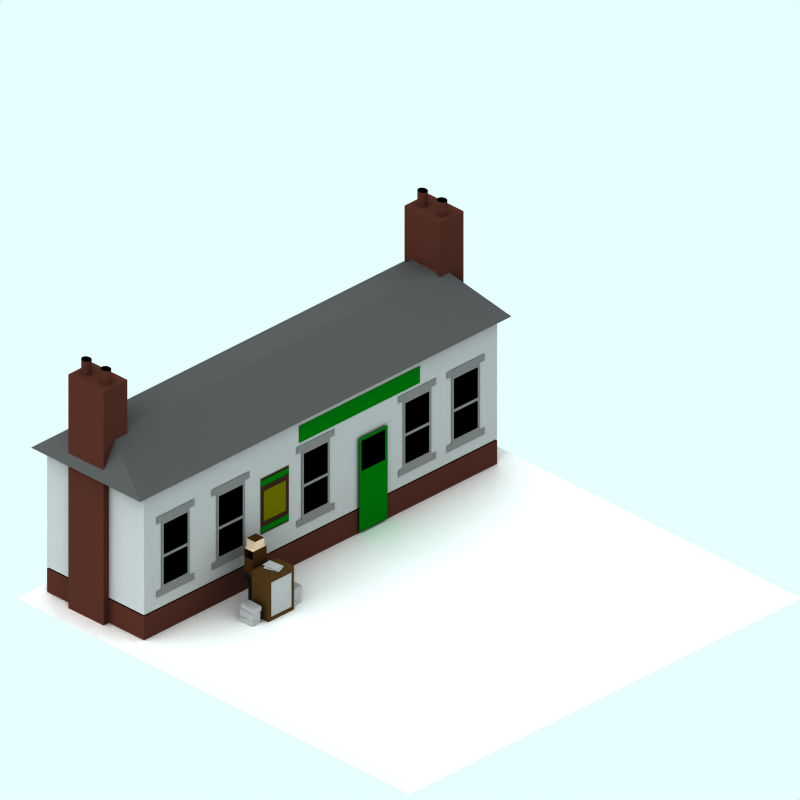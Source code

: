 # Source: wood-building.blend  (saved by Blender 2.59.0; exported with 4.5.12 LTS)
import bpy
from mathutils import Matrix  # noqa: F401  (used for matrix-valued properties, if any)

bpy.ops.wm.read_factory_settings(use_empty=True)
scene = bpy.context.scene
scene.name = 'Scene'

# ---- collections
col_collection_1 = bpy.data.collections.new('Collection 1'); scene.collection.children.link(col_collection_1)
col_collection_2 = bpy.data.collections.new('Collection 2'); scene.collection.children.link(col_collection_2)
col_collection_3 = bpy.data.collections.new('Collection 3'); scene.collection.children.link(col_collection_3)
col_collection_4 = bpy.data.collections.new('Collection 4'); scene.collection.children.link(col_collection_4)
col_collection_4.hide_render = True
col_collection_4.hide_viewport = True

# ---- materials (node trees are filled in below, after node groups)
mat_writing = bpy.data.materials.new('Writing')
mat_writing.alpha_threshold = 0.0
mat_writing.diffuse_color = (0.56, 0.56, 0.56, 1.0)
mat_writing.specular_color = (0.5, 0.4999, 0.4999)
mat_writing.roughness = 0.5
mat_writing.line_color = (0.0, 0.0, 0.0, 1.0)
mat_newsboard = bpy.data.materials.new('Newsboard')
mat_newsboard.alpha_threshold = 0.0
mat_newsboard.diffuse_color = (0.56, 0.56, 0.56, 1.0)
mat_newsboard.specular_color = (0.5, 0.4999, 0.4999)
mat_newsboard.roughness = 0.5
mat_newsboard.line_color = (0.0, 0.0, 0.0, 1.0)
mat_wood_001 = bpy.data.materials.new('Wood.001')
mat_wood_001.alpha_threshold = 0.0
mat_wood_001.diffuse_color = (0.2393, 0.1655, 0.081, 1.0)
mat_wood_001.specular_color = (0.5, 0.5, 0.5)
mat_wood_001.roughness = 0.5
mat_wood_001.line_color = (0.0, 0.0, 0.0, 1.0)
mat_material_003 = bpy.data.materials.new('Material.003')
mat_material_003.alpha_threshold = 0.0
mat_material_003.diffuse_color = (0.743, 0.6484, 0.5394, 1.0)
mat_material_003.specular_color = (0.5, 0.5, 0.5)
mat_material_003.roughness = 0.5
mat_material_003.line_color = (0.0, 0.0, 0.0, 1.0)
mat_material_004 = bpy.data.materials.new('Material.004')
mat_material_004.alpha_threshold = 0.0
mat_material_004.diffuse_color = (0.07712, 0.07712, 0.07712, 1.0)
mat_material_004.specular_color = (0.06954, 0.06954, 0.06954)
mat_material_004.roughness = 0.5
mat_material_004.line_color = (0.0, 0.0, 0.0, 1.0)
mat_material_008 = bpy.data.materials.new('Material.008')
mat_material_008.alpha_threshold = 0.0
mat_material_008.diffuse_color = (0.2102, 0.1314, 0.05284, 1.0)
mat_material_008.specular_color = (0.5, 0.5, 0.5)
mat_material_008.roughness = 0.5
mat_material_008.line_color = (0.0, 0.0, 0.0, 1.0)
mat_wood = bpy.data.materials.new('Wood')
mat_wood.alpha_threshold = 0.0
mat_wood.diffuse_color = (0.56, 0.56, 0.56, 1.0)
mat_wood.specular_color = (0.5, 0.5, 0.5)
mat_wood.roughness = 0.5
mat_wood.line_color = (0.0, 0.0, 0.0, 1.0)
mat_roof = bpy.data.materials.new('Roof')
mat_roof.alpha_threshold = 0.0
mat_roof.diffuse_color = (0.24, 0.24, 0.24, 1.0)
mat_roof.specular_color = (0.5, 0.5, 0.5)
mat_roof.roughness = 0.5
mat_roof.line_color = (0.0, 0.0, 0.0, 1.0)
mat_brick_001 = bpy.data.materials.new('Brick.001')
mat_brick_001.alpha_threshold = 0.0
mat_brick_001.diffuse_color = (0.24, 0.1295, 0.105, 1.0)
mat_brick_001.specular_color = (0.0, 0.0, 0.0)
mat_brick_001.roughness = 0.5
mat_brick_001.line_color = (0.0, 0.0, 0.0, 1.0)
mat_interior_001 = bpy.data.materials.new('Interior.001')
mat_interior_001.alpha_threshold = 0.0
mat_interior_001.diffuse_color = (8e-05, 7.999e-05, 7.999e-05, 1.0)
mat_interior_001.specular_color = (0.5, 0.4999, 0.4999)
mat_interior_001.roughness = 0.5
mat_interior_001.line_color = (0.0, 0.0, 0.0, 1.0)
mat_windowframe = bpy.data.materials.new('WindowFrame')
mat_windowframe.alpha_threshold = 0.0
mat_windowframe.diffuse_color = (0.384, 0.384, 0.384, 1.0)
mat_windowframe.specular_color = (0.5, 0.4999, 0.4999)
mat_windowframe.roughness = 0.5
mat_windowframe.line_color = (0.0, 0.0, 0.0, 1.0)
mat_shop2 = bpy.data.materials.new('Shop2')
mat_shop2.alpha_threshold = 0.0
mat_shop2.diffuse_color = (0.0, 0.32, 0.03241, 1.0)
mat_shop2.specular_color = (0.5, 0.4999, 0.4999)
mat_shop2.roughness = 0.5
mat_shop2.line_color = (0.0, 0.0, 0.0, 1.0)
mat_blackboard = bpy.data.materials.new('Blackboard')
mat_blackboard.alpha_threshold = 0.0
mat_blackboard.diffuse_color = (0.08, 0.08, 0.08, 1.0)
mat_blackboard.specular_color = (0.5, 0.4999, 0.4999)
mat_blackboard.roughness = 0.5
mat_blackboard.line_color = (0.0, 0.0, 0.0, 1.0)
mat_board_frame = bpy.data.materials.new('Board frame')
mat_board_frame.alpha_threshold = 0.0
mat_board_frame.diffuse_color = (0.32, 0.1839, 0.064, 1.0)
mat_board_frame.specular_color = (0.5, 0.4999, 0.4999)
mat_board_frame.roughness = 0.5
mat_board_frame.line_color = (0.0, 0.0, 0.0, 1.0)
mat_poster_frame = bpy.data.materials.new('Poster frame')
mat_poster_frame.alpha_threshold = 0.0
mat_poster_frame.diffuse_color = (0.16, 0.1057, 0.064, 1.0)
mat_poster_frame.specular_color = (0.5, 0.4999, 0.4999)
mat_poster_frame.roughness = 0.5
mat_poster_frame.line_color = (0.0, 0.0, 0.0, 1.0)
mat_poster = bpy.data.materials.new('Poster')
mat_poster.alpha_threshold = 0.0
mat_poster.diffuse_color = (0.32, 0.3086, 0.0, 1.0)
mat_poster.specular_color = (0.5, 0.4999, 0.4999)
mat_poster.roughness = 0.5
mat_poster.line_color = (0.0, 0.0, 0.0, 1.0)
mat_pavement = bpy.data.materials.new('Pavement')
mat_pavement.alpha_threshold = 0.0
mat_pavement.preview_render_type = 'CUBE'
mat_pavement.diffuse_color = (0.8111, 0.8031, 0.8031, 1.0)
mat_pavement.specular_color = (1.0, 0.9999, 0.9999)
mat_pavement.roughness = 0.5
mat_pavement.line_color = (0.0, 0.0, 0.0, 1.0)
mat_transparent = bpy.data.materials.new('Transparent')
mat_transparent.alpha_threshold = 0.0
mat_transparent.preview_render_type = 'FLAT'
mat_transparent.roughness = 0.5

# ---- material node trees

# ---- world
world_world = bpy.data.worlds.new('World'); scene.world = world_world
world_world.color = (0.9059, 1.0, 1.0)
world_world.use_sun_shadow = False
world_world.sun_shadow_jitter_overblur = 0.0
world_world.cycles.sampling_method = 'MANUAL'
world_world.cycles.sample_map_resolution = 256

# ---- cameras
cam_camera_001 = bpy.data.cameras.new('Camera.001')
cam_camera_001.type = 'ORTHO'
cam_camera_001.passepartout_alpha = 0.2
cam_camera_001.clip_end = 100.0
cam_camera_001.lens = 35.0
cam_camera_001.ortho_scale = 12.0
cam_camera_001.display_size = 5.91
cam_camera_001.show_passepartout = False
cam_camera_001.show_safe_areas = True
cam_camera_001.dof.focus_distance = 0.0
cam_camera_001.dof.aperture_fstop = 128.0

# ---- lights
light_lamp = bpy.data.lights.new('Lamp', 'SUN')
light_lamp.transmission_factor = 0.0
light_lamp.angle = 1.571
light_lamp.energy = 0.028
light_lamp.shadow_buffer_clip_start = 0.5
light_lamp.shadow_soft_size = 1.0
light_lamp.shadow_cascade_max_distance = 1000.0
light_lamp.cycles.use_multiple_importance_sampling = False

# ---- meshes
me_cube_013 = bpy.data.meshes.new('Cube.013')
me_cube_013.from_pydata([(-0.7157, 1.0, -0.02895), (-0.7157, 0.7352, -0.02895), (-0.8884, 0.7352, -0.02895), (-0.8884, 1.0, -0.02895), (-0.7157, 1.0, 0.05313), (-0.7157, 0.7352, 0.05313), (-0.8884, 0.7352, 0.05313), (-0.8884, 1.0, 0.05313)], [], [(0, 1, 2, 3), (4, 7, 6, 5), (0, 4, 5, 1), (1, 5, 6, 2), (2, 6, 7, 3), (4, 0, 3, 7)])
me_cube_013.materials.append(mat_writing)
me_cube_013.use_remesh_preserve_volume = False
me_cube_013.use_remesh_preserve_attributes = False
me_cube_013.use_mirror_vertex_groups = False
me_cube_013.update()
me_cube_012 = bpy.data.meshes.new('Cube.012')
me_cube_012.from_pydata([(-0.7157, 1.0, -0.02895), (-0.7157, 0.7352, -0.02895), (-0.8884, 0.7352, -0.02895), (-0.8884, 1.0, -0.02895), (-0.7157, 1.0, 0.09367), (-0.7157, 0.7352, 0.09367), (-0.8884, 0.7352, 0.09367), (-0.8884, 1.0, 0.09367)], [], [(0, 1, 2, 3), (4, 7, 6, 5), (0, 4, 5, 1), (1, 5, 6, 2), (2, 6, 7, 3), (4, 0, 3, 7)])
me_cube_012.materials.append(mat_writing)
me_cube_012.use_remesh_preserve_volume = False
me_cube_012.use_remesh_preserve_attributes = False
me_cube_012.use_mirror_vertex_groups = False
me_cube_012.update()
me_cube_011 = bpy.data.meshes.new('Cube.011')
me_cube_011.from_pydata([(-0.7157, 1.0, -0.02895), (-0.7157, 0.7352, -0.02895), (-0.8884, 0.7352, -0.02895), (-0.8884, 1.0, -0.02895), (-0.7157, 1.0, 0.05313), (-0.7157, 0.7352, 0.05313), (-0.8884, 0.7352, 0.05313), (-0.8884, 1.0, 0.05313)], [], [(0, 1, 2, 3), (4, 7, 6, 5), (0, 4, 5, 1), (1, 5, 6, 2), (2, 6, 7, 3), (4, 0, 3, 7)])
me_cube_011.materials.append(mat_writing)
me_cube_011.use_remesh_preserve_volume = False
me_cube_011.use_remesh_preserve_attributes = False
me_cube_011.use_mirror_vertex_groups = False
me_cube_011.update()
me_cube_010 = bpy.data.meshes.new('Cube.010')
me_cube_010.from_pydata([(-0.7157, 1.0, -0.02895), (-0.7157, 0.7352, -0.02895), (-0.8884, 0.7352, -0.02895), (-0.8884, 1.0, -0.02895), (-0.7157, 1.0, 0.05313), (-0.7157, 0.7352, 0.05313), (-0.8884, 0.7352, 0.05313), (-0.8884, 1.0, 0.05313)], [], [(0, 1, 2, 3), (4, 7, 6, 5), (0, 4, 5, 1), (1, 5, 6, 2), (2, 6, 7, 3), (4, 0, 3, 7)])
me_cube_010.materials.append(mat_writing)
me_cube_010.use_remesh_preserve_volume = False
me_cube_010.use_remesh_preserve_attributes = False
me_cube_010.use_mirror_vertex_groups = False
me_cube_010.update()
me_cube_009 = bpy.data.meshes.new('Cube.009')
me_cube_009.from_pydata([(-0.7157, 1.0, -0.02895), (-0.7157, 0.7352, -0.02895), (-0.8884, 0.7352, -0.02895), (-0.8884, 1.0, -0.02895), (-0.7157, 1.0, 0.09367), (-0.7157, 0.7352, 0.09367), (-0.8884, 0.7352, 0.09367), (-0.8884, 1.0, 0.09367)], [], [(0, 1, 2, 3), (4, 7, 6, 5), (0, 4, 5, 1), (1, 5, 6, 2), (2, 6, 7, 3), (4, 0, 3, 7)])
me_cube_009.materials.append(mat_writing)
me_cube_009.use_remesh_preserve_volume = False
me_cube_009.use_remesh_preserve_attributes = False
me_cube_009.use_mirror_vertex_groups = False
me_cube_009.update()
me_cube_008 = bpy.data.meshes.new('Cube.008')
me_cube_008.from_pydata([(-0.7157, 1.0, -0.02895), (-0.7157, 0.7352, -0.02895), (-0.8884, 0.7352, -0.02895), (-0.8884, 1.0, -0.02895), (-0.7157, 1.0, 0.05313), (-0.7157, 0.7352, 0.05313), (-0.8884, 0.7352, 0.05313), (-0.8884, 1.0, 0.05313)], [], [(0, 1, 2, 3), (4, 7, 6, 5), (0, 4, 5, 1), (1, 5, 6, 2), (2, 6, 7, 3), (4, 0, 3, 7)])
me_cube_008.materials.append(mat_writing)
me_cube_008.use_remesh_preserve_volume = False
me_cube_008.use_remesh_preserve_attributes = False
me_cube_008.use_mirror_vertex_groups = False
me_cube_008.update()
me_cube_007 = bpy.data.meshes.new('Cube.007')
me_cube_007.from_pydata([(-0.7157, 1.0, -0.02895), (-0.7157, 0.7352, -0.02895), (-0.8884, 0.7352, -0.02895), (-0.8884, 1.0, -0.02895), (-0.7157, 1.0, -0.0176), (-0.7157, 0.7352, -0.0176), (-0.8884, 0.7352, -0.0176), (-0.8884, 1.0, -0.0176)], [], [(0, 1, 2, 3), (4, 7, 6, 5), (0, 4, 5, 1), (1, 5, 6, 2), (2, 6, 7, 3), (4, 0, 3, 7)])
me_cube_007.materials.append(mat_writing)
me_cube_007.use_remesh_preserve_volume = False
me_cube_007.use_remesh_preserve_attributes = False
me_cube_007.use_mirror_vertex_groups = False
me_cube_007.update()
me_cube_006 = bpy.data.meshes.new('Cube.006')
me_cube_006.from_pydata([(-0.7157, 1.0, -0.02895), (-0.7157, 0.7352, -0.02895), (-0.8884, 0.7352, -0.02895), (-0.8884, 1.0, -0.02895), (-0.7157, 1.0, -0.0176), (-0.7157, 0.7352, -0.0176), (-0.8884, 0.7352, -0.0176), (-0.8884, 1.0, -0.0176)], [], [(0, 1, 2, 3), (4, 7, 6, 5), (0, 4, 5, 1), (1, 5, 6, 2), (2, 6, 7, 3), (4, 0, 3, 7)])
me_cube_006.materials.append(mat_writing)
me_cube_006.use_remesh_preserve_volume = False
me_cube_006.use_remesh_preserve_attributes = False
me_cube_006.use_mirror_vertex_groups = False
me_cube_006.update()
me_plane_022 = bpy.data.meshes.new('Plane.022')
me_plane_022.from_pydata([(-0.02147, -0.1847, -8.944e-08), (-0.02147, -0.7816, 1.649e-08), (-0.4533, -0.7816, 1.649e-08), (-0.4533, -0.1847, -8.944e-08)], [], [(0, 3, 2, 1)])
me_plane_022.materials.append(mat_newsboard)
me_plane_022.use_remesh_preserve_volume = False
me_plane_022.use_remesh_preserve_attributes = False
me_plane_022.use_mirror_vertex_groups = False
me_plane_022.update()
me_cube = bpy.data.meshes.new('Cube')
me_cube.from_pydata([(-0.3445, 1.0, -0.02895), (-0.3445, 0.6494, -0.02895), (-0.8884, 0.6494, -0.02895), (-0.8884, 1.0, -0.02895), (-0.3445, 1.0, 0.7542), (-0.3445, 0.6494, 0.7542), (-0.8884, 0.6494, 0.7542), (-0.8884, 1.0, 0.7542)], [], [(0, 1, 2, 3), (4, 7, 6, 5), (0, 4, 5, 1), (1, 5, 6, 2), (2, 6, 7, 3), (4, 0, 3, 7)])
me_cube.materials.append(mat_wood_001)
me_cube.use_remesh_preserve_volume = False
me_cube.use_remesh_preserve_attributes = False
me_cube.use_mirror_vertex_groups = False
me_cube.update()
me_plane_015_mesh_001 = bpy.data.meshes.new('Plane_015-mesh.001')
me_plane_015_mesh_001.from_pydata([(0.08911, 0.3175, -0.1461), (0.08911, 0.0407, -0.1461), (-0.08911, 0.0407, -0.1461), (-0.08911, 0.3175, -0.1461), (0.08911, 0.3175, 0.1461), (0.08911, 0.0407, 0.1461), (-0.08911, 0.0407, 0.1461), (-0.08911, 0.3175, 0.1461), (-0.08911, -0.09198, 0.1461), (0.08911, -0.09198, 0.1461), (-0.08911, -0.09198, -0.1461), (0.08911, -0.09198, -0.1461), (-0.08911, 0.4565, 0.1461), (0.08911, 0.4565, 0.1461), (-0.08911, 0.4565, -0.1461), (0.08911, 0.4565, -0.1461), (0.08911, 0.4756, -0.09718), (-0.08911, 0.4756, -0.09718), (0.08911, 0.4756, 0.09718), (-0.08911, 0.4756, 0.09718), (-0.08911, 0.6121, 0.09718), (0.08911, 0.6121, 0.09718), (-0.08911, 0.6121, -0.09718), (0.08911, 0.6121, -0.09718), (-0.004986, -0.09198, -0.1461), (-0.004986, -0.09198, 0.1461), (-0.004861, 0.0407, 0.1461), (-0.004861, 0.0407, -0.1461), (0.08654, 0.0407, -0.1461), (0.08654, 0.0407, 0.1461), (0.08642, -0.09198, 0.1461), (0.08642, -0.09198, -0.1461), (0.08642, -0.5744, -0.1461), (0.08642, -0.5744, 0.1461), (-0.004987, -0.5744, 0.1461), (-0.004987, -0.5744, -0.1461)], [], [(15, 14, 17, 16), (12, 13, 18, 19), (13, 15, 16, 18), (14, 12, 19, 17), (18, 16, 23, 21), (19, 18, 21, 20), (16, 17, 22, 23), (17, 19, 20, 22), (22, 20, 21, 23), (6, 2, 10, 8), (5, 6, 8, 9), (2, 1, 11, 10), (11, 9, 8, 10), (11, 1, 27, 24), (9, 11, 24, 25), (5, 9, 25, 26), (1, 5, 26, 27), (27, 26, 29, 28), (26, 25, 30, 29), (24, 27, 28, 31), (28, 29, 30, 31), (31, 30, 33, 32), (24, 31, 32, 35), (30, 25, 34, 33), (25, 24, 35, 34), (34, 35, 32, 33), (0, 1, 2, 3), (4, 7, 6, 5), (0, 4, 5, 1), (2, 6, 7, 3), (3, 7, 12, 14), (4, 0, 15, 13), (0, 3, 14, 15)])
me_plane_015_mesh_001.polygons.foreach_set('material_index', [0, 0, 0, 0, 0, 0, 0, 1, 2, 1, 1, 1, 0, 0, 0, 0, 0, 1, 1, 1, 1, 1, 1, 1, 1, 0, 2, 2, 2, 2, 2, 2, 2])
me_plane_015_mesh_001.materials.append(mat_material_003)
me_plane_015_mesh_001.materials.append(mat_material_004)
me_plane_015_mesh_001.materials.append(mat_material_008)
me_plane_015_mesh_001.use_remesh_preserve_volume = False
me_plane_015_mesh_001.use_remesh_preserve_attributes = False
me_plane_015_mesh_001.use_mirror_vertex_groups = False
me_plane_015_mesh_001.update()
me_cube_014_mesh = bpy.data.meshes.new('Cube_014-mesh')
me_cube_014_mesh.from_pydata([(3.637, 1.058, -1.0), (3.637, -1.0, -1.0), (-3.851, -1.0, -1.0), (-3.851, 1.058, -1.0), (3.637, 1.058, 1.098), (3.637, -1.0, 1.098), (-3.851, -1.0, 1.098), (-3.851, 1.058, 1.098)], [], [(0, 1, 2, 3), (4, 7, 6, 5), (0, 4, 5, 1), (1, 5, 6, 2), (2, 6, 7, 3), (4, 0, 3, 7)])
_ca = me_cube_014_mesh.color_attributes.new('Col', 'BYTE_COLOR', 'CORNER')
_ca.data.foreach_set('color', [1.0, 1.0, 1.0, 1.0, 1.0, 1.0, 1.0, 1.0, 1.0, 1.0, 1.0, 1.0, 1.0, 1.0, 1.0, 1.0, 1.0, 1.0, 1.0, 1.0, 1.0, 1.0, 1.0, 1.0, 1.0, 1.0, 1.0, 1.0, 1.0, 1.0, 1.0, 1.0, 1.0, 1.0, 1.0, 1.0, 1.0, 1.0, 1.0, 1.0, 1.0, 1.0, 1.0, 1.0, 1.0, 1.0, 1.0, 1.0, 1.0, 1.0, 1.0, 1.0, 1.0, 1.0, 1.0, 1.0, 1.0, 1.0, 1.0, 1.0, 1.0, 1.0, 1.0, 1.0, 1.0, 1.0, 1.0, 1.0, 1.0, 1.0, 1.0, 1.0, 1.0, 1.0, 1.0, 1.0, 1.0, 1.0, 1.0, 1.0, 1.0, 1.0, 1.0, 1.0, 1.0, 1.0, 1.0, 1.0, 1.0, 1.0, 1.0, 1.0, 1.0, 1.0, 1.0, 1.0])
me_cube_014_mesh.materials.append(mat_wood)
me_cube_014_mesh.use_remesh_preserve_volume = False
me_cube_014_mesh.use_remesh_preserve_attributes = False
me_cube_014_mesh.use_mirror_vertex_groups = False
me_cube_014_mesh.update()
me_cube_015_mesh = bpy.data.meshes.new('Cube_015-mesh')
me_cube_015_mesh.from_pydata([(3.823, 1.23, -1.0), (3.823, -1.083, -1.0), (-4.052, -1.083, -1.0), (-4.052, 1.23, -1.0), (3.321, 0.3698, -0.3412), (3.321, -0.1164, -0.3412), (-3.686, -0.1164, -0.3412), (-3.686, 0.3698, -0.3412)], [], [(0, 1, 2, 3), (4, 7, 6, 5), (0, 4, 5, 1), (1, 5, 6, 2), (2, 6, 7, 3), (4, 0, 3, 7)])
me_cube_015_mesh.materials.append(mat_roof)
me_cube_015_mesh.use_remesh_preserve_volume = False
me_cube_015_mesh.use_remesh_preserve_attributes = False
me_cube_015_mesh.use_mirror_vertex_groups = False
me_cube_015_mesh.update()
me_cube_016_mesh = bpy.data.meshes.new('Cube_016-mesh')
me_cube_016_mesh.from_pydata([(4.171, -2.071, 4.675), (4.156, -2.083, 4.675), (4.138, -2.092, 4.675), (4.12, -2.098, 4.675), (4.1, -2.1, 4.675), (4.08, -2.098, 4.675), (4.062, -2.092, 4.675), (4.044, -2.083, 4.675), (4.029, -2.071, 4.675), (4.017, -2.056, 4.675), (4.008, -2.038, 4.675), (4.002, -2.02, 4.675), (4.0, -2.0, 4.675), (4.002, -1.98, 4.675), (4.008, -1.962, 4.675), (4.017, -1.944, 4.675), (4.029, -1.929, 4.675), (4.044, -1.917, 4.675), (4.062, -1.908, 4.675), (4.08, -1.902, 4.675), (4.1, -1.9, 4.675), (4.12, -1.902, 4.675), (4.138, -1.908, 4.675), (4.156, -1.917, 4.675), (4.171, -1.929, 4.675), (4.183, -1.944, 4.675), (4.192, -1.962, 4.675), (4.198, -1.98, 4.675), (4.2, -2.0, 4.675), (4.198, -2.02, 4.675), (4.192, -2.038, 4.675), (4.183, -2.056, 4.675), (4.171, -2.071, 4.836), (4.156, -2.083, 4.836), (4.138, -2.092, 4.836), (4.12, -2.098, 4.836), (4.1, -2.1, 4.836), (4.08, -2.098, 4.836), (4.062, -2.092, 4.836), (4.044, -2.083, 4.836), (4.029, -2.071, 4.836), (4.017, -2.056, 4.836), (4.008, -2.038, 4.836), (4.002, -2.02, 4.836), (4.0, -2.0, 4.836), (4.002, -1.98, 4.836), (4.008, -1.962, 4.836), (4.017, -1.944, 4.836), (4.029, -1.929, 4.836), (4.044, -1.917, 4.836), (4.062, -1.908, 4.836), (4.08, -1.902, 4.836), (4.1, -1.9, 4.836), (4.12, -1.902, 4.836), (4.138, -1.908, 4.836), (4.156, -1.917, 4.836), (4.171, -1.929, 4.836), (4.183, -1.944, 4.836), (4.192, -1.962, 4.836), (4.198, -1.98, 4.836), (4.2, -2.0, 4.836), (4.198, -2.02, 4.836), (4.192, -2.038, 4.836), (4.183, -2.056, 4.836), (4.1, -2.0, 4.836), (4.1, -2.5, 4.836), (4.183, -2.556, 4.836), (4.192, -2.538, 4.836), (4.198, -2.52, 4.836), (4.2, -2.5, 4.836), (4.198, -2.48, 4.836), (4.192, -2.462, 4.836), (4.183, -2.444, 4.836), (4.171, -2.429, 4.836), (4.156, -2.417, 4.836), (4.138, -2.408, 4.836), (4.12, -2.402, 4.836), (4.1, -2.4, 4.836), (4.08, -2.402, 4.836), (4.062, -2.408, 4.836), (4.044, -2.417, 4.836), (4.029, -2.429, 4.836), (4.017, -2.444, 4.836), (4.008, -2.462, 4.836), (4.002, -2.48, 4.836), (4.0, -2.5, 4.836), (4.002, -2.52, 4.836), (4.008, -2.538, 4.836), (4.017, -2.556, 4.836), (4.029, -2.571, 4.836), (4.044, -2.583, 4.836), (4.062, -2.592, 4.836), (4.08, -2.598, 4.836), (4.1, -2.6, 4.836), (4.12, -2.598, 4.836), (4.138, -2.592, 4.836), (4.156, -2.583, 4.836), (4.171, -2.571, 4.836), (4.183, -2.556, 4.675), (4.192, -2.538, 4.675), (4.198, -2.52, 4.675), (4.2, -2.5, 4.675), (4.198, -2.48, 4.675), (4.192, -2.462, 4.675), (4.183, -2.444, 4.675), (4.171, -2.429, 4.675), (4.156, -2.417, 4.675), (4.138, -2.408, 4.675), (4.12, -2.402, 4.675), (4.1, -2.4, 4.675), (4.08, -2.402, 4.675), (4.062, -2.408, 4.675), (4.044, -2.417, 4.675), (4.029, -2.429, 4.675), (4.017, -2.444, 4.675), (4.008, -2.462, 4.675), (4.002, -2.48, 4.675), (4.0, -2.5, 4.675), (4.002, -2.52, 4.675), (4.008, -2.538, 4.675), (4.017, -2.556, 4.675), (4.029, -2.571, 4.675), (4.044, -2.583, 4.675), (4.062, -2.592, 4.675), (4.08, -2.598, 4.675), (4.1, -2.6, 4.675), (4.12, -2.598, 4.675), (4.138, -2.592, 4.675), (4.156, -2.583, 4.675), (4.171, -2.571, 4.675), (4.406, -2.7, 4.2), (3.696, -2.7, 4.2), (3.696, -1.8, 4.2), (4.406, -1.8, 4.2), (4.406, -2.7, 4.8), (3.696, -2.7, 4.8), (3.696, -1.8, 4.8), (4.406, -1.8, 4.8)], [], [(0, 32, 33, 1), (1, 33, 34, 2), (2, 34, 35, 3), (3, 35, 36, 4), (4, 36, 37, 5), (5, 37, 38, 6), (6, 38, 39, 7), (7, 39, 40, 8), (8, 40, 41, 9), (9, 41, 42, 10), (10, 42, 43, 11), (11, 43, 44, 12), (12, 44, 45, 13), (13, 45, 46, 14), (14, 46, 47, 15), (15, 47, 48, 16), (16, 48, 49, 17), (17, 49, 50, 18), (18, 50, 51, 19), (19, 51, 52, 20), (20, 52, 53, 21), (21, 53, 54, 22), (22, 54, 55, 23), (23, 55, 56, 24), (24, 56, 57, 25), (25, 57, 58, 26), (26, 58, 59, 27), (27, 59, 60, 28), (28, 60, 61, 29), (29, 61, 62, 30), (30, 62, 63, 31), (32, 0, 31, 63), (98, 66, 97, 129), (99, 67, 66, 98), (100, 68, 67, 99), (101, 69, 68, 100), (102, 70, 69, 101), (103, 71, 70, 102), (104, 72, 71, 103), (105, 73, 72, 104), (106, 74, 73, 105), (107, 75, 74, 106), (108, 76, 75, 107), (109, 77, 76, 108), (110, 78, 77, 109), (111, 79, 78, 110), (112, 80, 79, 111), (113, 81, 80, 112), (114, 82, 81, 113), (115, 83, 82, 114), (116, 84, 83, 115), (117, 85, 84, 116), (118, 86, 85, 117), (119, 87, 86, 118), (120, 88, 87, 119), (121, 89, 88, 120), (122, 90, 89, 121), (123, 91, 90, 122), (124, 92, 91, 123), (125, 93, 92, 124), (126, 94, 93, 125), (127, 95, 94, 126), (128, 96, 95, 127), (129, 97, 96, 128), (130, 131, 132, 133), (134, 137, 136, 135), (130, 134, 135, 131), (131, 135, 136, 132), (132, 136, 137, 133), (134, 130, 133, 137), (64, 33, 32), (64, 34, 33), (64, 35, 34), (64, 36, 35), (64, 37, 36), (64, 38, 37), (64, 39, 38), (64, 40, 39), (64, 41, 40), (64, 42, 41), (64, 43, 42), (64, 44, 43), (64, 45, 44), (64, 46, 45), (64, 47, 46), (64, 48, 47), (64, 49, 48), (64, 50, 49), (64, 51, 50), (64, 52, 51), (64, 53, 52), (64, 54, 53), (64, 55, 54), (64, 56, 55), (64, 57, 56), (64, 58, 57), (64, 59, 58), (64, 60, 59), (64, 61, 60), (64, 62, 61), (64, 63, 62), (64, 32, 63), (65, 97, 66), (65, 66, 67), (65, 67, 68), (65, 68, 69), (65, 69, 70), (65, 70, 71), (65, 71, 72), (65, 72, 73), (65, 73, 74), (65, 74, 75), (65, 75, 76), (65, 76, 77), (65, 77, 78), (65, 78, 79), (65, 79, 80), (65, 80, 81), (65, 81, 82), (65, 82, 83), (65, 83, 84), (65, 84, 85), (65, 85, 86), (65, 86, 87), (65, 87, 88), (65, 88, 89), (65, 89, 90), (65, 90, 91), (65, 91, 92), (65, 92, 93), (65, 93, 94), (65, 94, 95), (65, 95, 96), (65, 96, 97)])
me_cube_016_mesh.polygons.foreach_set('material_index', [0, 0, 0, 0, 0, 0, 0, 0, 0, 0, 0, 0, 0, 0, 0, 0, 0, 0, 0, 0, 0, 0, 0, 0, 0, 0, 0, 0, 0, 0, 0, 0, 0, 0, 0, 0, 0, 0, 0, 0, 0, 0, 0, 0, 0, 0, 0, 0, 0, 0, 0, 0, 0, 0, 0, 0, 0, 0, 0, 0, 0, 0, 0, 0, 0, 0, 0, 0, 0, 0, 1, 1, 1, 1, 1, 1, 1, 1, 1, 1, 1, 1, 1, 1, 1, 1, 1, 1, 1, 1, 1, 1, 1, 1, 1, 1, 1, 1, 1, 1, 1, 1, 1, 1, 1, 1, 1, 1, 1, 1, 1, 1, 1, 1, 1, 1, 1, 1, 1, 1, 1, 1, 1, 1, 1, 1, 1, 1, 1, 1, 1, 1, 1, 1])
me_cube_016_mesh.materials.append(mat_brick_001)
me_cube_016_mesh.materials.append(mat_interior_001)
me_cube_016_mesh.use_remesh_preserve_volume = False
me_cube_016_mesh.use_remesh_preserve_attributes = False
me_cube_016_mesh.use_mirror_vertex_groups = False
me_cube_016_mesh.update()
me_cube_018_mesh = bpy.data.meshes.new('Cube_018-mesh')
me_cube_018_mesh.from_pydata([(4.171, -2.071, 4.675), (4.156, -2.083, 4.675), (4.138, -2.092, 4.675), (4.12, -2.098, 4.675), (4.1, -2.1, 4.675), (4.08, -2.098, 4.675), (4.062, -2.092, 4.675), (4.044, -2.083, 4.675), (4.029, -2.071, 4.675), (4.017, -2.056, 4.675), (4.008, -2.038, 4.675), (4.002, -2.02, 4.675), (4.0, -2.0, 4.675), (4.002, -1.98, 4.675), (4.008, -1.962, 4.675), (4.017, -1.944, 4.675), (4.029, -1.929, 4.675), (4.044, -1.917, 4.675), (4.062, -1.908, 4.675), (4.08, -1.902, 4.675), (4.1, -1.9, 4.675), (4.12, -1.902, 4.675), (4.138, -1.908, 4.675), (4.156, -1.917, 4.675), (4.171, -1.929, 4.675), (4.183, -1.944, 4.675), (4.192, -1.962, 4.675), (4.198, -1.98, 4.675), (4.2, -2.0, 4.675), (4.198, -2.02, 4.675), (4.192, -2.038, 4.675), (4.183, -2.056, 4.675), (4.171, -2.071, 4.836), (4.156, -2.083, 4.836), (4.138, -2.092, 4.836), (4.12, -2.098, 4.836), (4.1, -2.1, 4.836), (4.08, -2.098, 4.836), (4.062, -2.092, 4.836), (4.044, -2.083, 4.836), (4.029, -2.071, 4.836), (4.017, -2.056, 4.836), (4.008, -2.038, 4.836), (4.002, -2.02, 4.836), (4.0, -2.0, 4.836), (4.002, -1.98, 4.836), (4.008, -1.962, 4.836), (4.017, -1.944, 4.836), (4.029, -1.929, 4.836), (4.044, -1.917, 4.836), (4.062, -1.908, 4.836), (4.08, -1.902, 4.836), (4.1, -1.9, 4.836), (4.12, -1.902, 4.836), (4.138, -1.908, 4.836), (4.156, -1.917, 4.836), (4.171, -1.929, 4.836), (4.183, -1.944, 4.836), (4.192, -1.962, 4.836), (4.198, -1.98, 4.836), (4.2, -2.0, 4.836), (4.198, -2.02, 4.836), (4.192, -2.038, 4.836), (4.183, -2.056, 4.836), (4.1, -2.0, 4.836), (4.1, -2.5, 4.836), (4.183, -2.556, 4.836), (4.192, -2.538, 4.836), (4.198, -2.52, 4.836), (4.2, -2.5, 4.836), (4.198, -2.48, 4.836), (4.192, -2.462, 4.836), (4.183, -2.444, 4.836), (4.171, -2.429, 4.836), (4.156, -2.417, 4.836), (4.138, -2.408, 4.836), (4.12, -2.402, 4.836), (4.1, -2.4, 4.836), (4.08, -2.402, 4.836), (4.062, -2.408, 4.836), (4.044, -2.417, 4.836), (4.029, -2.429, 4.836), (4.017, -2.444, 4.836), (4.008, -2.462, 4.836), (4.002, -2.48, 4.836), (4.0, -2.5, 4.836), (4.002, -2.52, 4.836), (4.008, -2.538, 4.836), (4.017, -2.556, 4.836), (4.029, -2.571, 4.836), (4.044, -2.583, 4.836), (4.062, -2.592, 4.836), (4.08, -2.598, 4.836), (4.1, -2.6, 4.836), (4.12, -2.598, 4.836), (4.138, -2.592, 4.836), (4.156, -2.583, 4.836), (4.171, -2.571, 4.836), (4.183, -2.556, 4.675), (4.192, -2.538, 4.675), (4.198, -2.52, 4.675), (4.2, -2.5, 4.675), (4.198, -2.48, 4.675), (4.192, -2.462, 4.675), (4.183, -2.444, 4.675), (4.171, -2.429, 4.675), (4.156, -2.417, 4.675), (4.138, -2.408, 4.675), (4.12, -2.402, 4.675), (4.1, -2.4, 4.675), (4.08, -2.402, 4.675), (4.062, -2.408, 4.675), (4.044, -2.417, 4.675), (4.029, -2.429, 4.675), (4.017, -2.444, 4.675), (4.008, -2.462, 4.675), (4.002, -2.48, 4.675), (4.0, -2.5, 4.675), (4.002, -2.52, 4.675), (4.008, -2.538, 4.675), (4.017, -2.556, 4.675), (4.029, -2.571, 4.675), (4.044, -2.583, 4.675), (4.062, -2.592, 4.675), (4.08, -2.598, 4.675), (4.1, -2.6, 4.675), (4.12, -2.598, 4.675), (4.138, -2.592, 4.675), (4.156, -2.583, 4.675), (4.171, -2.571, 4.675), (4.406, -2.7, 4.2), (3.696, -2.7, 4.2), (3.696, -1.8, 4.2), (4.406, -1.8, 4.2), (4.406, -2.7, 4.8), (3.696, -2.7, 4.8), (3.696, -1.8, 4.8), (4.406, -1.8, 4.8)], [], [(0, 32, 33, 1), (1, 33, 34, 2), (2, 34, 35, 3), (3, 35, 36, 4), (4, 36, 37, 5), (5, 37, 38, 6), (6, 38, 39, 7), (7, 39, 40, 8), (8, 40, 41, 9), (9, 41, 42, 10), (10, 42, 43, 11), (11, 43, 44, 12), (12, 44, 45, 13), (13, 45, 46, 14), (14, 46, 47, 15), (15, 47, 48, 16), (16, 48, 49, 17), (17, 49, 50, 18), (18, 50, 51, 19), (19, 51, 52, 20), (20, 52, 53, 21), (21, 53, 54, 22), (22, 54, 55, 23), (23, 55, 56, 24), (24, 56, 57, 25), (25, 57, 58, 26), (26, 58, 59, 27), (27, 59, 60, 28), (28, 60, 61, 29), (29, 61, 62, 30), (30, 62, 63, 31), (32, 0, 31, 63), (98, 66, 97, 129), (99, 67, 66, 98), (100, 68, 67, 99), (101, 69, 68, 100), (102, 70, 69, 101), (103, 71, 70, 102), (104, 72, 71, 103), (105, 73, 72, 104), (106, 74, 73, 105), (107, 75, 74, 106), (108, 76, 75, 107), (109, 77, 76, 108), (110, 78, 77, 109), (111, 79, 78, 110), (112, 80, 79, 111), (113, 81, 80, 112), (114, 82, 81, 113), (115, 83, 82, 114), (116, 84, 83, 115), (117, 85, 84, 116), (118, 86, 85, 117), (119, 87, 86, 118), (120, 88, 87, 119), (121, 89, 88, 120), (122, 90, 89, 121), (123, 91, 90, 122), (124, 92, 91, 123), (125, 93, 92, 124), (126, 94, 93, 125), (127, 95, 94, 126), (128, 96, 95, 127), (129, 97, 96, 128), (130, 131, 132, 133), (134, 137, 136, 135), (130, 134, 135, 131), (131, 135, 136, 132), (132, 136, 137, 133), (134, 130, 133, 137), (64, 33, 32), (64, 34, 33), (64, 35, 34), (64, 36, 35), (64, 37, 36), (64, 38, 37), (64, 39, 38), (64, 40, 39), (64, 41, 40), (64, 42, 41), (64, 43, 42), (64, 44, 43), (64, 45, 44), (64, 46, 45), (64, 47, 46), (64, 48, 47), (64, 49, 48), (64, 50, 49), (64, 51, 50), (64, 52, 51), (64, 53, 52), (64, 54, 53), (64, 55, 54), (64, 56, 55), (64, 57, 56), (64, 58, 57), (64, 59, 58), (64, 60, 59), (64, 61, 60), (64, 62, 61), (64, 63, 62), (64, 32, 63), (65, 97, 66), (65, 66, 67), (65, 67, 68), (65, 68, 69), (65, 69, 70), (65, 70, 71), (65, 71, 72), (65, 72, 73), (65, 73, 74), (65, 74, 75), (65, 75, 76), (65, 76, 77), (65, 77, 78), (65, 78, 79), (65, 79, 80), (65, 80, 81), (65, 81, 82), (65, 82, 83), (65, 83, 84), (65, 84, 85), (65, 85, 86), (65, 86, 87), (65, 87, 88), (65, 88, 89), (65, 89, 90), (65, 90, 91), (65, 91, 92), (65, 92, 93), (65, 93, 94), (65, 94, 95), (65, 95, 96), (65, 96, 97)])
me_cube_018_mesh.polygons.foreach_set('material_index', [0, 0, 0, 0, 0, 0, 0, 0, 0, 0, 0, 0, 0, 0, 0, 0, 0, 0, 0, 0, 0, 0, 0, 0, 0, 0, 0, 0, 0, 0, 0, 0, 0, 0, 0, 0, 0, 0, 0, 0, 0, 0, 0, 0, 0, 0, 0, 0, 0, 0, 0, 0, 0, 0, 0, 0, 0, 0, 0, 0, 0, 0, 0, 0, 0, 0, 0, 0, 0, 0, 1, 1, 1, 1, 1, 1, 1, 1, 1, 1, 1, 1, 1, 1, 1, 1, 1, 1, 1, 1, 1, 1, 1, 1, 1, 1, 1, 1, 1, 1, 1, 1, 1, 1, 1, 1, 1, 1, 1, 1, 1, 1, 1, 1, 1, 1, 1, 1, 1, 1, 1, 1, 1, 1, 1, 1, 1, 1, 1, 1, 1, 1, 1, 1])
me_cube_018_mesh.materials.append(mat_brick_001)
me_cube_018_mesh.materials.append(mat_interior_001)
me_cube_018_mesh.use_remesh_preserve_volume = False
me_cube_018_mesh.use_remesh_preserve_attributes = False
me_cube_018_mesh.use_mirror_vertex_groups = False
me_cube_018_mesh.update()
me_plane_001_mesh = bpy.data.meshes.new('Plane_001-mesh')
me_plane_001_mesh.from_pydata([(-2.8, 1.9, 4.251), (-3.6, 1.9, 4.251), (-2.8, 1.8, 4.251), (-3.6, 1.8, 4.251)], [], [(0, 1, 3, 2)])
me_plane_001_mesh.materials.append(mat_windowframe)
me_plane_001_mesh.use_remesh_preserve_volume = False
me_plane_001_mesh.use_remesh_preserve_attributes = False
me_plane_001_mesh.use_mirror_vertex_groups = False
me_plane_001_mesh.update()
me_plane_002_mesh = bpy.data.meshes.new('Plane_002-mesh')
me_plane_002_mesh.from_pydata([(-2.95, 2.35, 4.251), (-2.95, 1.95, 4.251), (-3.45, 1.95, 4.251), (-3.45, 2.35, 4.251), (-2.95, 2.4, 4.251), (-3.45, 2.4, 4.251), (-3.45, 2.85, 4.251), (-2.95, 2.85, 4.251), (-2.9, 2.9, 4.251), (-3.5, 2.9, 4.251), (-2.9, 1.9, 4.251), (-3.5, 1.9, 4.251)], [], [(0, 3, 2, 1), (5, 4, 7, 6), (3, 0, 4, 5), (6, 7, 8, 9), (1, 2, 11, 10), (10, 8, 7), (10, 7, 4), (4, 0, 10), (10, 0, 1), (6, 9, 11), (5, 6, 11), (3, 5, 11), (2, 3, 11)])
me_plane_002_mesh.polygons.foreach_set('material_index', [0, 0, 1, 1, 1, 1, 1, 1, 1, 1, 1, 1, 1])
me_plane_002_mesh.materials.append(mat_interior_001)
me_plane_002_mesh.materials.append(mat_windowframe)
me_plane_002_mesh.use_remesh_preserve_volume = False
me_plane_002_mesh.use_remesh_preserve_attributes = False
me_plane_002_mesh.use_mirror_vertex_groups = False
me_plane_002_mesh.update()
me_plane_003_mesh = bpy.data.meshes.new('Plane_003-mesh')
me_plane_003_mesh.from_pydata([(-2.8, 3.0, 4.251), (-3.6, 3.0, 4.251), (-2.8, 2.9, 4.251), (-3.6, 2.9, 4.251)], [], [(0, 1, 3, 2)])
me_plane_003_mesh.materials.append(mat_windowframe)
me_plane_003_mesh.use_remesh_preserve_volume = False
me_plane_003_mesh.use_remesh_preserve_attributes = False
me_plane_003_mesh.use_mirror_vertex_groups = False
me_plane_003_mesh.update()
me_plane_004_mesh = bpy.data.meshes.new('Plane_004-mesh')
me_plane_004_mesh.from_pydata([(-2.8, 3.0, 4.251), (-3.6, 3.0, 4.251), (-2.8, 2.9, 4.251), (-3.6, 2.9, 4.251)], [], [(0, 1, 3, 2)])
me_plane_004_mesh.materials.append(mat_windowframe)
me_plane_004_mesh.use_remesh_preserve_volume = False
me_plane_004_mesh.use_remesh_preserve_attributes = False
me_plane_004_mesh.use_mirror_vertex_groups = False
me_plane_004_mesh.update()
me_plane_005_mesh = bpy.data.meshes.new('Plane_005-mesh')
me_plane_005_mesh.from_pydata([(-2.95, 2.35, 4.251), (-2.95, 1.95, 4.251), (-3.45, 1.95, 4.251), (-3.45, 2.35, 4.251), (-2.95, 2.4, 4.251), (-3.45, 2.4, 4.251), (-3.45, 2.85, 4.251), (-2.95, 2.85, 4.251), (-2.9, 2.9, 4.251), (-3.5, 2.9, 4.251), (-2.9, 1.9, 4.251), (-3.5, 1.9, 4.251)], [], [(0, 3, 2, 1), (5, 4, 7, 6), (3, 0, 4, 5), (6, 7, 8, 9), (1, 2, 11, 10), (10, 8, 7), (10, 7, 4), (4, 0, 10), (10, 0, 1), (6, 9, 11), (5, 6, 11), (3, 5, 11), (2, 3, 11)])
me_plane_005_mesh.polygons.foreach_set('material_index', [0, 0, 1, 1, 1, 1, 1, 1, 1, 1, 1, 1, 1])
me_plane_005_mesh.materials.append(mat_interior_001)
me_plane_005_mesh.materials.append(mat_windowframe)
me_plane_005_mesh.use_remesh_preserve_volume = False
me_plane_005_mesh.use_remesh_preserve_attributes = False
me_plane_005_mesh.use_mirror_vertex_groups = False
me_plane_005_mesh.update()
me_plane_006_mesh = bpy.data.meshes.new('Plane_006-mesh')
me_plane_006_mesh.from_pydata([(-2.8, 1.9, 4.251), (-3.6, 1.9, 4.251), (-2.8, 1.8, 4.251), (-3.6, 1.8, 4.251)], [], [(0, 1, 3, 2)])
me_plane_006_mesh.materials.append(mat_windowframe)
me_plane_006_mesh.use_remesh_preserve_volume = False
me_plane_006_mesh.use_remesh_preserve_attributes = False
me_plane_006_mesh.use_mirror_vertex_groups = False
me_plane_006_mesh.update()
me_plane_007_mesh = bpy.data.meshes.new('Plane_007-mesh')
me_plane_007_mesh.from_pydata([(-2.8, 1.9, 4.251), (-3.6, 1.9, 4.251), (-2.8, 1.8, 4.251), (-3.6, 1.8, 4.251)], [], [(0, 1, 3, 2)])
me_plane_007_mesh.materials.append(mat_windowframe)
me_plane_007_mesh.use_remesh_preserve_volume = False
me_plane_007_mesh.use_remesh_preserve_attributes = False
me_plane_007_mesh.use_mirror_vertex_groups = False
me_plane_007_mesh.update()
me_plane_008_mesh = bpy.data.meshes.new('Plane_008-mesh')
me_plane_008_mesh.from_pydata([(-2.95, 2.35, 4.251), (-2.95, 1.95, 4.251), (-3.45, 1.95, 4.251), (-3.45, 2.35, 4.251), (-2.95, 2.4, 4.251), (-3.45, 2.4, 4.251), (-3.45, 2.85, 4.251), (-2.95, 2.85, 4.251), (-2.9, 2.9, 4.251), (-3.5, 2.9, 4.251), (-2.9, 1.9, 4.251), (-3.5, 1.9, 4.251)], [], [(0, 3, 2, 1), (5, 4, 7, 6), (3, 0, 4, 5), (6, 7, 8, 9), (1, 2, 11, 10), (10, 8, 7), (10, 7, 4), (4, 0, 10), (10, 0, 1), (6, 9, 11), (5, 6, 11), (3, 5, 11), (2, 3, 11)])
me_plane_008_mesh.polygons.foreach_set('material_index', [0, 0, 1, 1, 1, 1, 1, 1, 1, 1, 1, 1, 1])
me_plane_008_mesh.materials.append(mat_interior_001)
me_plane_008_mesh.materials.append(mat_windowframe)
me_plane_008_mesh.use_remesh_preserve_volume = False
me_plane_008_mesh.use_remesh_preserve_attributes = False
me_plane_008_mesh.use_mirror_vertex_groups = False
me_plane_008_mesh.update()
me_plane_009_mesh = bpy.data.meshes.new('Plane_009-mesh')
me_plane_009_mesh.from_pydata([(-2.8, 3.0, 4.251), (-3.6, 3.0, 4.251), (-2.8, 2.9, 4.251), (-3.6, 2.9, 4.251)], [], [(0, 1, 3, 2)])
me_plane_009_mesh.materials.append(mat_windowframe)
me_plane_009_mesh.use_remesh_preserve_volume = False
me_plane_009_mesh.use_remesh_preserve_attributes = False
me_plane_009_mesh.use_mirror_vertex_groups = False
me_plane_009_mesh.update()
me_plane_010_mesh = bpy.data.meshes.new('Plane_010-mesh')
me_plane_010_mesh.from_pydata([(-2.8, 3.0, 4.251), (-3.6, 3.0, 4.251), (-2.8, 2.9, 4.251), (-3.6, 2.9, 4.251)], [], [(0, 1, 3, 2)])
me_plane_010_mesh.materials.append(mat_windowframe)
me_plane_010_mesh.use_remesh_preserve_volume = False
me_plane_010_mesh.use_remesh_preserve_attributes = False
me_plane_010_mesh.use_mirror_vertex_groups = False
me_plane_010_mesh.update()
me_plane_017_mesh = bpy.data.meshes.new('Plane_017-mesh')
me_plane_017_mesh.from_pydata([(-2.95, 2.35, 4.251), (-2.95, 1.95, 4.251), (-3.45, 1.95, 4.251), (-3.45, 2.35, 4.251), (-2.95, 2.4, 4.251), (-3.45, 2.4, 4.251), (-3.45, 2.85, 4.251), (-2.95, 2.85, 4.251), (-2.9, 2.9, 4.251), (-3.5, 2.9, 4.251), (-2.9, 1.9, 4.251), (-3.5, 1.9, 4.251)], [], [(0, 3, 2, 1), (5, 4, 7, 6), (3, 0, 4, 5), (6, 7, 8, 9), (1, 2, 11, 10), (10, 8, 7), (10, 7, 4), (4, 0, 10), (10, 0, 1), (6, 9, 11), (5, 6, 11), (3, 5, 11), (2, 3, 11)])
me_plane_017_mesh.polygons.foreach_set('material_index', [0, 0, 1, 1, 1, 1, 1, 1, 1, 1, 1, 1, 1])
me_plane_017_mesh.materials.append(mat_interior_001)
me_plane_017_mesh.materials.append(mat_windowframe)
me_plane_017_mesh.use_remesh_preserve_volume = False
me_plane_017_mesh.use_remesh_preserve_attributes = False
me_plane_017_mesh.use_mirror_vertex_groups = False
me_plane_017_mesh.update()
me_plane_018_mesh = bpy.data.meshes.new('Plane_018-mesh')
me_plane_018_mesh.from_pydata([(-2.8, 1.9, 4.251), (-3.6, 1.9, 4.251), (-2.8, 1.8, 4.251), (-3.6, 1.8, 4.251)], [], [(0, 1, 3, 2)])
me_plane_018_mesh.materials.append(mat_windowframe)
me_plane_018_mesh.use_remesh_preserve_volume = False
me_plane_018_mesh.use_remesh_preserve_attributes = False
me_plane_018_mesh.use_mirror_vertex_groups = False
me_plane_018_mesh.update()
me_plane_019_mesh = bpy.data.meshes.new('Plane_019-mesh')
me_plane_019_mesh.from_pydata([(-0.45, 0.85, 4.251), (-0.45, 0.05, 4.251), (-0.95, 0.05, 4.251), (-0.95, 0.85, 4.251), (-0.45, 0.9, 4.251), (-0.95, 0.9, 4.251), (-0.95, 1.35, 4.251), (-0.45, 1.35, 4.251), (-0.4, 1.4, 4.251), (-1.0, 1.4, 4.251), (-0.4, -1.069e-06, 4.251), (-1.0, -8.309e-07, 4.251)], [], [(5, 4, 7, 6), (0, 3, 2, 1), (3, 0, 4, 5), (6, 7, 8, 9), (1, 2, 11, 10), (10, 8, 7), (10, 7, 4), (4, 0, 10), (10, 0, 1), (6, 9, 11), (5, 6, 11), (3, 5, 11), (2, 3, 11)])
me_plane_019_mesh.polygons.foreach_set('material_index', [0, 1, 1, 1, 1, 1, 1, 1, 1, 1, 1, 1, 1])
me_plane_019_mesh.materials.append(mat_interior_001)
me_plane_019_mesh.materials.append(mat_shop2)
me_plane_019_mesh.use_remesh_preserve_volume = False
me_plane_019_mesh.use_remesh_preserve_attributes = False
me_plane_019_mesh.use_mirror_vertex_groups = False
me_plane_019_mesh.update()
me_plane_020_mesh = bpy.data.meshes.new('Plane_020-mesh')
me_plane_020_mesh.from_pydata([(-0.45, 0.85, 4.251), (-0.45, 0.05, 4.251), (-0.95, 0.05, 4.251), (-0.95, 0.85, 4.251), (-0.45, 0.9, 4.251), (-0.95, 0.9, 4.251), (-0.95, 1.35, 4.251), (-0.45, 1.35, 4.251), (-0.4, 1.4, 4.251), (-1.0, 1.4, 4.251), (-0.4, -1.069e-06, 4.251), (-1.0, -8.309e-07, 4.251)], [], [(5, 4, 7, 6), (0, 3, 2, 1), (3, 0, 4, 5), (6, 7, 8, 9), (1, 2, 11, 10), (10, 8, 7), (10, 7, 4), (4, 0, 10), (10, 0, 1), (6, 9, 11), (5, 6, 11), (3, 5, 11), (2, 3, 11)])
me_plane_020_mesh.polygons.foreach_set('material_index', [0, 1, 1, 1, 1, 1, 1, 1, 1, 1, 1, 1, 1])
me_plane_020_mesh.materials.append(mat_interior_001)
me_plane_020_mesh.materials.append(mat_shop2)
me_plane_020_mesh.use_remesh_preserve_volume = False
me_plane_020_mesh.use_remesh_preserve_attributes = False
me_plane_020_mesh.use_mirror_vertex_groups = False
me_plane_020_mesh.update()
me_cube_019_mesh = bpy.data.meshes.new('Cube_019-mesh')
me_cube_019_mesh.from_pydata([(3.637, 1.058, -1.0), (3.637, -1.0, -1.0), (-3.851, -1.0, -1.0), (-3.851, 1.058, -1.0), (3.637, 1.058, -0.5977), (3.637, -1.0, -0.5977), (-3.851, -1.0, -0.5977), (-3.851, 1.058, -0.5977)], [], [(0, 1, 2, 3), (4, 7, 6, 5), (0, 4, 5, 1), (1, 5, 6, 2), (2, 6, 7, 3), (4, 0, 3, 7)])
me_cube_019_mesh.materials.append(mat_brick_001)
me_cube_019_mesh.use_remesh_preserve_volume = False
me_cube_019_mesh.use_remesh_preserve_attributes = False
me_cube_019_mesh.use_mirror_vertex_groups = False
me_cube_019_mesh.update()
me_plane_209_mesh = bpy.data.meshes.new('Plane_209-mesh')
me_plane_209_mesh.from_pydata([(-2.8, 1.9, 4.251), (-3.6, 1.9, 4.251), (-2.8, 1.8, 4.251), (-3.6, 1.8, 4.251)], [], [(0, 1, 3, 2)])
me_plane_209_mesh.materials.append(mat_windowframe)
me_plane_209_mesh.use_remesh_preserve_volume = False
me_plane_209_mesh.use_remesh_preserve_attributes = False
me_plane_209_mesh.use_mirror_vertex_groups = False
me_plane_209_mesh.update()
me_plane_210_mesh = bpy.data.meshes.new('Plane_210-mesh')
me_plane_210_mesh.from_pydata([(-2.95, 2.35, 4.251), (-2.95, 1.95, 4.251), (-3.45, 1.95, 4.251), (-3.45, 2.35, 4.251), (-2.95, 2.4, 4.251), (-3.45, 2.4, 4.251), (-3.45, 2.85, 4.251), (-2.95, 2.85, 4.251), (-2.9, 2.9, 4.251), (-3.5, 2.9, 4.251), (-2.9, 1.9, 4.251), (-3.5, 1.9, 4.251)], [], [(0, 3, 2, 1), (5, 4, 7, 6), (3, 0, 4, 5), (6, 7, 8, 9), (1, 2, 11, 10), (10, 8, 7), (10, 7, 4), (4, 0, 10), (10, 0, 1), (6, 9, 11), (5, 6, 11), (3, 5, 11), (2, 3, 11)])
me_plane_210_mesh.polygons.foreach_set('material_index', [0, 0, 1, 1, 1, 1, 1, 1, 1, 1, 1, 1, 1])
me_plane_210_mesh.materials.append(mat_interior_001)
me_plane_210_mesh.materials.append(mat_windowframe)
me_plane_210_mesh.use_remesh_preserve_volume = False
me_plane_210_mesh.use_remesh_preserve_attributes = False
me_plane_210_mesh.use_mirror_vertex_groups = False
me_plane_210_mesh.update()
me_plane_211_mesh = bpy.data.meshes.new('Plane_211-mesh')
me_plane_211_mesh.from_pydata([(-2.8, 3.0, 4.251), (-3.6, 3.0, 4.251), (-2.8, 2.9, 4.251), (-3.6, 2.9, 4.251)], [], [(0, 1, 3, 2)])
me_plane_211_mesh.materials.append(mat_windowframe)
me_plane_211_mesh.use_remesh_preserve_volume = False
me_plane_211_mesh.use_remesh_preserve_attributes = False
me_plane_211_mesh.use_mirror_vertex_groups = False
me_plane_211_mesh.update()
me_plane_212_mesh = bpy.data.meshes.new('Plane_212-mesh')
me_plane_212_mesh.from_pydata([(-2.8, 3.0, 4.251), (-3.6, 3.0, 4.251), (-2.8, 2.9, 4.251), (-3.6, 2.9, 4.251)], [], [(0, 1, 3, 2)])
me_plane_212_mesh.materials.append(mat_windowframe)
me_plane_212_mesh.use_remesh_preserve_volume = False
me_plane_212_mesh.use_remesh_preserve_attributes = False
me_plane_212_mesh.use_mirror_vertex_groups = False
me_plane_212_mesh.update()
me_plane_213_mesh = bpy.data.meshes.new('Plane_213-mesh')
me_plane_213_mesh.from_pydata([(-2.95, 2.35, 4.251), (-2.95, 1.95, 4.251), (-3.45, 1.95, 4.251), (-3.45, 2.35, 4.251), (-2.95, 2.4, 4.251), (-3.45, 2.4, 4.251), (-3.45, 2.85, 4.251), (-2.95, 2.85, 4.251), (-2.9, 2.9, 4.251), (-3.5, 2.9, 4.251), (-2.9, 1.9, 4.251), (-3.5, 1.9, 4.251)], [], [(0, 3, 2, 1), (5, 4, 7, 6), (3, 0, 4, 5), (6, 7, 8, 9), (1, 2, 11, 10), (10, 8, 7), (10, 7, 4), (4, 0, 10), (10, 0, 1), (6, 9, 11), (5, 6, 11), (3, 5, 11), (2, 3, 11)])
me_plane_213_mesh.polygons.foreach_set('material_index', [0, 0, 1, 1, 1, 1, 1, 1, 1, 1, 1, 1, 1])
me_plane_213_mesh.materials.append(mat_interior_001)
me_plane_213_mesh.materials.append(mat_windowframe)
me_plane_213_mesh.use_remesh_preserve_volume = False
me_plane_213_mesh.use_remesh_preserve_attributes = False
me_plane_213_mesh.use_mirror_vertex_groups = False
me_plane_213_mesh.update()
me_plane_214_mesh = bpy.data.meshes.new('Plane_214-mesh')
me_plane_214_mesh.from_pydata([(-2.8, 1.9, 4.251), (-3.6, 1.9, 4.251), (-2.8, 1.8, 4.251), (-3.6, 1.8, 4.251)], [], [(0, 1, 3, 2)])
me_plane_214_mesh.materials.append(mat_windowframe)
me_plane_214_mesh.use_remesh_preserve_volume = False
me_plane_214_mesh.use_remesh_preserve_attributes = False
me_plane_214_mesh.use_mirror_vertex_groups = False
me_plane_214_mesh.update()
me_plane_215_mesh = bpy.data.meshes.new('Plane_215-mesh')
me_plane_215_mesh.from_pydata([(-2.8, 1.9, 4.251), (-3.6, 1.9, 4.251), (-2.8, 1.8, 4.251), (-3.6, 1.8, 4.251)], [], [(0, 1, 3, 2)])
me_plane_215_mesh.materials.append(mat_windowframe)
me_plane_215_mesh.use_remesh_preserve_volume = False
me_plane_215_mesh.use_remesh_preserve_attributes = False
me_plane_215_mesh.use_mirror_vertex_groups = False
me_plane_215_mesh.update()
me_plane_216_mesh = bpy.data.meshes.new('Plane_216-mesh')
me_plane_216_mesh.from_pydata([(-2.95, 2.35, 4.251), (-2.95, 1.95, 4.251), (-3.45, 1.95, 4.251), (-3.45, 2.35, 4.251), (-2.95, 2.4, 4.251), (-3.45, 2.4, 4.251), (-3.45, 2.85, 4.251), (-2.95, 2.85, 4.251), (-2.9, 2.9, 4.251), (-3.5, 2.9, 4.251), (-2.9, 1.9, 4.251), (-3.5, 1.9, 4.251)], [], [(0, 3, 2, 1), (5, 4, 7, 6), (3, 0, 4, 5), (6, 7, 8, 9), (1, 2, 11, 10), (10, 8, 7), (10, 7, 4), (4, 0, 10), (10, 0, 1), (6, 9, 11), (5, 6, 11), (3, 5, 11), (2, 3, 11)])
me_plane_216_mesh.polygons.foreach_set('material_index', [0, 0, 1, 1, 1, 1, 1, 1, 1, 1, 1, 1, 1])
me_plane_216_mesh.materials.append(mat_interior_001)
me_plane_216_mesh.materials.append(mat_windowframe)
me_plane_216_mesh.use_remesh_preserve_volume = False
me_plane_216_mesh.use_remesh_preserve_attributes = False
me_plane_216_mesh.use_mirror_vertex_groups = False
me_plane_216_mesh.update()
me_plane_217_mesh = bpy.data.meshes.new('Plane_217-mesh')
me_plane_217_mesh.from_pydata([(-2.8, 3.0, 4.251), (-3.6, 3.0, 4.251), (-2.8, 2.9, 4.251), (-3.6, 2.9, 4.251)], [], [(0, 1, 3, 2)])
me_plane_217_mesh.materials.append(mat_windowframe)
me_plane_217_mesh.use_remesh_preserve_volume = False
me_plane_217_mesh.use_remesh_preserve_attributes = False
me_plane_217_mesh.use_mirror_vertex_groups = False
me_plane_217_mesh.update()
me_plane_218_mesh = bpy.data.meshes.new('Plane_218-mesh')
me_plane_218_mesh.from_pydata([(-2.8, 3.0, 4.251), (-3.6, 3.0, 4.251), (-2.8, 2.9, 4.251), (-3.6, 2.9, 4.251)], [], [(0, 1, 3, 2)])
me_plane_218_mesh.materials.append(mat_windowframe)
me_plane_218_mesh.use_remesh_preserve_volume = False
me_plane_218_mesh.use_remesh_preserve_attributes = False
me_plane_218_mesh.use_mirror_vertex_groups = False
me_plane_218_mesh.update()
me_plane_219_mesh = bpy.data.meshes.new('Plane_219-mesh')
me_plane_219_mesh.from_pydata([(-2.95, 2.35, 4.251), (-2.95, 1.95, 4.251), (-3.45, 1.95, 4.251), (-3.45, 2.35, 4.251), (-2.95, 2.4, 4.251), (-3.45, 2.4, 4.251), (-3.45, 2.85, 4.251), (-2.95, 2.85, 4.251), (-2.9, 2.9, 4.251), (-3.5, 2.9, 4.251), (-2.9, 1.9, 4.251), (-3.5, 1.9, 4.251)], [], [(0, 3, 2, 1), (5, 4, 7, 6), (3, 0, 4, 5), (6, 7, 8, 9), (1, 2, 11, 10), (10, 8, 7), (10, 7, 4), (4, 0, 10), (10, 0, 1), (6, 9, 11), (5, 6, 11), (3, 5, 11), (2, 3, 11)])
me_plane_219_mesh.polygons.foreach_set('material_index', [0, 0, 1, 1, 1, 1, 1, 1, 1, 1, 1, 1, 1])
me_plane_219_mesh.materials.append(mat_interior_001)
me_plane_219_mesh.materials.append(mat_windowframe)
me_plane_219_mesh.use_remesh_preserve_volume = False
me_plane_219_mesh.use_remesh_preserve_attributes = False
me_plane_219_mesh.use_mirror_vertex_groups = False
me_plane_219_mesh.update()
me_plane_220_mesh = bpy.data.meshes.new('Plane_220-mesh')
me_plane_220_mesh.from_pydata([(-2.8, 1.9, 4.251), (-3.6, 1.9, 4.251), (-2.8, 1.8, 4.251), (-3.6, 1.8, 4.251)], [], [(0, 1, 3, 2)])
me_plane_220_mesh.materials.append(mat_windowframe)
me_plane_220_mesh.use_remesh_preserve_volume = False
me_plane_220_mesh.use_remesh_preserve_attributes = False
me_plane_220_mesh.use_mirror_vertex_groups = False
me_plane_220_mesh.update()
me_plane_221_mesh = bpy.data.meshes.new('Plane_221-mesh')
me_plane_221_mesh.from_pydata([(-0.45, 0.85, 4.251), (-0.45, 0.05, 4.251), (-0.95, 0.05, 4.251), (-0.95, 0.85, 4.251), (-0.45, 0.9, 4.251), (-0.95, 0.9, 4.251), (-0.95, 1.35, 4.251), (-0.45, 1.35, 4.251), (-0.4, 1.4, 4.251), (-1.0, 1.4, 4.251), (-0.4, -1.069e-06, 4.251), (-1.0, -8.309e-07, 4.251)], [], [(5, 4, 7, 6), (0, 3, 2, 1), (3, 0, 4, 5), (6, 7, 8, 9), (1, 2, 11, 10), (10, 8, 7), (10, 7, 4), (4, 0, 10), (10, 0, 1), (6, 9, 11), (5, 6, 11), (3, 5, 11), (2, 3, 11)])
me_plane_221_mesh.polygons.foreach_set('material_index', [0, 1, 1, 1, 1, 1, 1, 1, 1, 1, 1, 1, 1])
me_plane_221_mesh.materials.append(mat_interior_001)
me_plane_221_mesh.materials.append(mat_shop2)
me_plane_221_mesh.use_remesh_preserve_volume = False
me_plane_221_mesh.use_remesh_preserve_attributes = False
me_plane_221_mesh.use_mirror_vertex_groups = False
me_plane_221_mesh.update()
me_plane_222_mesh = bpy.data.meshes.new('Plane_222-mesh')
me_plane_222_mesh.from_pydata([(-2.8, 3.0, 4.251), (-3.6, 3.0, 4.251), (-2.8, 2.9, 4.251), (-3.6, 2.9, 4.251)], [], [(0, 1, 3, 2)])
me_plane_222_mesh.materials.append(mat_windowframe)
me_plane_222_mesh.use_remesh_preserve_volume = False
me_plane_222_mesh.use_remesh_preserve_attributes = False
me_plane_222_mesh.use_mirror_vertex_groups = False
me_plane_222_mesh.update()
me_plane_223_mesh = bpy.data.meshes.new('Plane_223-mesh')
me_plane_223_mesh.from_pydata([(-2.95, 2.35, 4.251), (-2.95, 1.95, 4.251), (-3.45, 1.95, 4.251), (-3.45, 2.35, 4.251), (-2.95, 2.4, 4.251), (-3.45, 2.4, 4.251), (-3.45, 2.85, 4.251), (-2.95, 2.85, 4.251), (-2.9, 2.9, 4.251), (-3.5, 2.9, 4.251), (-2.9, 1.9, 4.251), (-3.5, 1.9, 4.251)], [], [(0, 3, 2, 1), (5, 4, 7, 6), (3, 0, 4, 5), (6, 7, 8, 9), (1, 2, 11, 10), (10, 8, 7), (10, 7, 4), (4, 0, 10), (10, 0, 1), (6, 9, 11), (5, 6, 11), (3, 5, 11), (2, 3, 11)])
me_plane_223_mesh.polygons.foreach_set('material_index', [0, 0, 1, 1, 1, 1, 1, 1, 1, 1, 1, 1, 1])
me_plane_223_mesh.materials.append(mat_interior_001)
me_plane_223_mesh.materials.append(mat_windowframe)
me_plane_223_mesh.use_remesh_preserve_volume = False
me_plane_223_mesh.use_remesh_preserve_attributes = False
me_plane_223_mesh.use_mirror_vertex_groups = False
me_plane_223_mesh.update()
me_plane_224_mesh = bpy.data.meshes.new('Plane_224-mesh')
me_plane_224_mesh.from_pydata([(-2.8, 1.9, 4.251), (-3.6, 1.9, 4.251), (-2.8, 1.8, 4.251), (-3.6, 1.8, 4.251)], [], [(0, 1, 3, 2)])
me_plane_224_mesh.materials.append(mat_windowframe)
me_plane_224_mesh.use_remesh_preserve_volume = False
me_plane_224_mesh.use_remesh_preserve_attributes = False
me_plane_224_mesh.use_mirror_vertex_groups = False
me_plane_224_mesh.update()
me_plane_011_mesh = bpy.data.meshes.new('Plane_011-mesh')
me_plane_011_mesh.from_pydata([(-0.45, 0.85, 4.251), (-0.45, 0.393, 4.251), (-0.95, 0.393, 4.251), (-0.95, 0.85, 4.251), (-0.45, 0.9, 4.251), (-0.95, 0.9, 4.251), (-0.95, 0.9057, 4.251), (-0.435, 0.9057, 4.251), (-0.385, 0.9557, 4.251), (-1.0, 0.9557, 4.251), (-0.385, 0.343, 4.251), (-1.0, 0.343, 4.251)], [], [(0, 3, 2, 1), (3, 0, 4, 5), (5, 4, 7, 6), (6, 7, 8, 9), (1, 2, 11, 10), (10, 8, 7), (10, 7, 4), (4, 0, 10), (10, 0, 1), (6, 9, 11), (5, 6, 11), (3, 5, 11), (2, 3, 11)])
me_plane_011_mesh.materials.append(mat_blackboard)
me_plane_011_mesh.use_remesh_preserve_volume = False
me_plane_011_mesh.use_remesh_preserve_attributes = False
me_plane_011_mesh.use_mirror_vertex_groups = False
me_plane_011_mesh.update()
me_plane_012_mesh = bpy.data.meshes.new('Plane_012-mesh')
me_plane_012_mesh.from_pydata([(-2.862, 2.95, 4.251), (-3.55, 2.95, 4.251), (-2.862, 2.89, 4.251), (-3.55, 2.89, 4.251)], [], [(0, 1, 3, 2)])
me_plane_012_mesh.materials.append(mat_board_frame)
me_plane_012_mesh.use_remesh_preserve_volume = False
me_plane_012_mesh.use_remesh_preserve_attributes = False
me_plane_012_mesh.use_mirror_vertex_groups = False
me_plane_012_mesh.update()
me_plane_013_mesh = bpy.data.meshes.new('Plane_013-mesh')
me_plane_013_mesh.from_pydata([(-2.862, 2.95, 4.251), (-3.55, 2.95, 4.251), (-2.862, 2.89, 4.251), (-3.55, 2.89, 4.251)], [], [(0, 1, 3, 2)])
me_plane_013_mesh.materials.append(mat_board_frame)
me_plane_013_mesh.use_remesh_preserve_volume = False
me_plane_013_mesh.use_remesh_preserve_attributes = False
me_plane_013_mesh.use_mirror_vertex_groups = False
me_plane_013_mesh.update()
me_plane_014_mesh = bpy.data.meshes.new('Plane_014-mesh')
me_plane_014_mesh.from_pydata([(-2.862, 3.341, 4.251), (-2.902, 3.341, 4.251), (-2.862, 2.663, 4.251), (-2.902, 2.663, 4.251), (-2.902, 2.663, 4.251), (-2.862, 2.663, 4.251)], [], [(0, 1, 3, 2)])
me_plane_014_mesh.materials.append(mat_board_frame)
me_plane_014_mesh.use_remesh_preserve_volume = False
me_plane_014_mesh.use_remesh_preserve_attributes = False
me_plane_014_mesh.use_mirror_vertex_groups = False
me_plane_014_mesh.update()
me_plane_015_mesh = bpy.data.meshes.new('Plane_015-mesh')
me_plane_015_mesh.from_pydata([(-2.862, 3.341, 4.251), (-2.902, 3.341, 4.251), (-2.862, 2.663, 4.251), (-2.902, 2.663, 4.251), (-2.902, 2.663, 4.251), (-2.862, 2.663, 4.251)], [], [(0, 1, 3, 2)])
me_plane_015_mesh.materials.append(mat_board_frame)
me_plane_015_mesh.use_remesh_preserve_volume = False
me_plane_015_mesh.use_remesh_preserve_attributes = False
me_plane_015_mesh.use_mirror_vertex_groups = False
me_plane_015_mesh.update()
me_plane_016_mesh = bpy.data.meshes.new('Plane_016-mesh')
me_plane_016_mesh.from_pydata([(-3.27, 2.95, 4.251), (-3.46, 2.95, 4.251), (-3.27, 2.905, 4.251), (-3.46, 2.905, 4.251)], [], [(0, 1, 3, 2)])
me_plane_016_mesh.materials.append(mat_writing)
me_plane_016_mesh.use_remesh_preserve_volume = False
me_plane_016_mesh.use_remesh_preserve_attributes = False
me_plane_016_mesh.use_mirror_vertex_groups = False
me_plane_016_mesh.update()
me_plane_021_mesh = bpy.data.meshes.new('Plane_021-mesh')
me_plane_021_mesh.from_pydata([(-3.27, 2.95, 4.251), (-3.46, 2.95, 4.251), (-3.27, 2.905, 4.251), (-3.46, 2.905, 4.251)], [], [(0, 1, 3, 2)])
me_plane_021_mesh.materials.append(mat_writing)
me_plane_021_mesh.use_remesh_preserve_volume = False
me_plane_021_mesh.use_remesh_preserve_attributes = False
me_plane_021_mesh.use_mirror_vertex_groups = False
me_plane_021_mesh.update()
me_plane_022_mesh = bpy.data.meshes.new('Plane_022-mesh')
me_plane_022_mesh.from_pydata([(-3.27, 2.927, 4.251), (-3.46, 2.927, 4.251), (-3.27, 2.905, 4.251), (-3.46, 2.905, 4.251)], [], [(0, 1, 3, 2)])
me_plane_022_mesh.materials.append(mat_writing)
me_plane_022_mesh.use_remesh_preserve_volume = False
me_plane_022_mesh.use_remesh_preserve_attributes = False
me_plane_022_mesh.use_mirror_vertex_groups = False
me_plane_022_mesh.update()
me_plane_023_mesh = bpy.data.meshes.new('Plane_023-mesh')
me_plane_023_mesh.from_pydata([(-3.27, 2.927, 4.251), (-3.46, 2.927, 4.251), (-3.27, 2.905, 4.251), (-3.46, 2.905, 4.251)], [], [(0, 1, 3, 2)])
me_plane_023_mesh.materials.append(mat_writing)
me_plane_023_mesh.use_remesh_preserve_volume = False
me_plane_023_mesh.use_remesh_preserve_attributes = False
me_plane_023_mesh.use_mirror_vertex_groups = False
me_plane_023_mesh.update()
me_plane_024_mesh = bpy.data.meshes.new('Plane_024-mesh')
me_plane_024_mesh.from_pydata([(-3.27, 2.927, 4.251), (-3.46, 2.927, 4.251), (-3.27, 2.905, 4.251), (-3.46, 2.905, 4.251)], [], [(0, 1, 3, 2)])
me_plane_024_mesh.materials.append(mat_writing)
me_plane_024_mesh.use_remesh_preserve_volume = False
me_plane_024_mesh.use_remesh_preserve_attributes = False
me_plane_024_mesh.use_mirror_vertex_groups = False
me_plane_024_mesh.update()
me_plane_025_mesh = bpy.data.meshes.new('Plane_025-mesh')
me_plane_025_mesh.from_pydata([(-3.27, 2.927, 4.251), (-3.46, 2.927, 4.251), (-3.27, 2.905, 4.251), (-3.46, 2.905, 4.251)], [], [(0, 1, 3, 2)])
me_plane_025_mesh.materials.append(mat_writing)
me_plane_025_mesh.use_remesh_preserve_volume = False
me_plane_025_mesh.use_remesh_preserve_attributes = False
me_plane_025_mesh.use_mirror_vertex_groups = False
me_plane_025_mesh.update()
me_plane_026_mesh = bpy.data.meshes.new('Plane_026-mesh')
me_plane_026_mesh.from_pydata([(-3.27, 2.927, 4.251), (-3.46, 2.927, 4.251), (-3.27, 2.905, 4.251), (-3.46, 2.905, 4.251)], [], [(0, 1, 3, 2)])
me_plane_026_mesh.materials.append(mat_writing)
me_plane_026_mesh.use_remesh_preserve_volume = False
me_plane_026_mesh.use_remesh_preserve_attributes = False
me_plane_026_mesh.use_mirror_vertex_groups = False
me_plane_026_mesh.update()
me_plane_027_mesh = bpy.data.meshes.new('Plane_027-mesh')
me_plane_027_mesh.from_pydata([(-3.27, 2.927, 4.251), (-3.46, 2.927, 4.251), (-3.27, 2.905, 4.251), (-3.46, 2.905, 4.251)], [], [(0, 1, 3, 2)])
me_plane_027_mesh.materials.append(mat_writing)
me_plane_027_mesh.use_remesh_preserve_volume = False
me_plane_027_mesh.use_remesh_preserve_attributes = False
me_plane_027_mesh.use_mirror_vertex_groups = False
me_plane_027_mesh.update()
me_plane_028_mesh = bpy.data.meshes.new('Plane_028-mesh')
me_plane_028_mesh.from_pydata([(-3.27, 2.927, 4.251), (-3.46, 2.927, 4.251), (-3.27, 2.905, 4.251), (-3.46, 2.905, 4.251)], [], [(0, 1, 3, 2)])
me_plane_028_mesh.materials.append(mat_writing)
me_plane_028_mesh.use_remesh_preserve_volume = False
me_plane_028_mesh.use_remesh_preserve_attributes = False
me_plane_028_mesh.use_mirror_vertex_groups = False
me_plane_028_mesh.update()
me_plane_029_mesh = bpy.data.meshes.new('Plane_029-mesh')
me_plane_029_mesh.from_pydata([(2.212, 1.149, 3.351), (2.022, 1.149, 3.351), (2.212, 1.127, 3.351), (2.022, 1.127, 3.351)], [], [(0, 1, 3, 2)])
me_plane_029_mesh.materials.append(mat_writing)
me_plane_029_mesh.use_remesh_preserve_volume = False
me_plane_029_mesh.use_remesh_preserve_attributes = False
me_plane_029_mesh.use_mirror_vertex_groups = False
me_plane_029_mesh.update()
me_plane_030_mesh = bpy.data.meshes.new('Plane_030-mesh')
me_plane_030_mesh.from_pydata([(2.212, 1.101, 3.351), (2.022, 1.101, 3.351), (2.212, 1.079, 3.351), (2.022, 1.079, 3.351)], [], [(0, 1, 3, 2)])
me_plane_030_mesh.materials.append(mat_writing)
me_plane_030_mesh.use_remesh_preserve_volume = False
me_plane_030_mesh.use_remesh_preserve_attributes = False
me_plane_030_mesh.use_mirror_vertex_groups = False
me_plane_030_mesh.update()
me_plane_031_mesh = bpy.data.meshes.new('Plane_031-mesh')
me_plane_031_mesh.from_pydata([(-2.98, 3.0, 4.251), (-3.571, 3.0, 4.251), (-2.98, 2.171, 4.251), (-3.571, 2.171, 4.251)], [], [(0, 1, 3, 2)])
me_plane_031_mesh.materials.append(mat_poster_frame)
me_plane_031_mesh.use_remesh_preserve_volume = False
me_plane_031_mesh.use_remesh_preserve_attributes = False
me_plane_031_mesh.use_mirror_vertex_groups = False
me_plane_031_mesh.update()
me_plane_225_mesh = bpy.data.meshes.new('Plane_225-mesh')
me_plane_225_mesh.from_pydata([(-1.902, 3.0, 4.251), (-4.46, 3.0, 4.251), (-1.902, 2.753, 4.251), (-4.46, 2.753, 4.251)], [], [(0, 1, 3, 2)])
me_plane_225_mesh.materials.append(mat_shop2)
me_plane_225_mesh.use_remesh_preserve_volume = False
me_plane_225_mesh.use_remesh_preserve_attributes = False
me_plane_225_mesh.use_mirror_vertex_groups = False
me_plane_225_mesh.update()
me_plane_226_mesh = bpy.data.meshes.new('Plane_226-mesh')
me_plane_226_mesh.from_pydata([(-2.98, 3.0, 4.251), (-3.571, 3.0, 4.251), (-2.98, 2.913, 4.251), (-3.571, 2.913, 4.251)], [], [(0, 1, 3, 2)])
me_plane_226_mesh.materials.append(mat_shop2)
me_plane_226_mesh.use_remesh_preserve_volume = False
me_plane_226_mesh.use_remesh_preserve_attributes = False
me_plane_226_mesh.use_mirror_vertex_groups = False
me_plane_226_mesh.update()
me_plane_227_mesh = bpy.data.meshes.new('Plane_227-mesh')
me_plane_227_mesh.from_pydata([(-3.039, 3.204, 4.251), (-3.51, 3.204, 4.251), (-3.039, 2.751, 4.251), (-3.51, 2.751, 4.251)], [], [(0, 1, 3, 2)])
me_plane_227_mesh.materials.append(mat_poster)
me_plane_227_mesh.use_remesh_preserve_volume = False
me_plane_227_mesh.use_remesh_preserve_attributes = False
me_plane_227_mesh.use_mirror_vertex_groups = False
me_plane_227_mesh.update()
me_plane_228_mesh = bpy.data.meshes.new('Plane_228-mesh')
me_plane_228_mesh.from_pydata([(-2.98, 3.0, 4.251), (-3.571, 3.0, 4.251), (-2.98, 2.913, 4.251), (-3.571, 2.913, 4.251)], [], [(0, 1, 3, 2)])
me_plane_228_mesh.materials.append(mat_shop2)
me_plane_228_mesh.use_remesh_preserve_volume = False
me_plane_228_mesh.use_remesh_preserve_attributes = False
me_plane_228_mesh.use_mirror_vertex_groups = False
me_plane_228_mesh.update()
me_plane_185 = bpy.data.meshes.new('Plane.185')
me_plane_185.from_pydata([(4.25, 4.06, 0.0001214), (4.25, -4.25, 0.0001214), (-4.06, -4.25, 0.0001214), (-4.06, 4.06, 0.0001214)], [], [(0, 3, 2, 1)])
me_plane_185.materials.append(mat_pavement)
me_plane_185.use_remesh_preserve_volume = False
me_plane_185.use_remesh_preserve_attributes = False
me_plane_185.use_mirror_vertex_groups = False
me_plane_185.update()
me_sphere = bpy.data.meshes.new('Sphere')
me_sphere.from_pydata([(-1.333e-06, 1.25e-06, 31.62), (-22.88, 16.62, 14.14), (8.74, 26.9, 14.14), (28.28, 4.856e-07, 14.14), (-8.74, 26.9, -14.14), (22.88, 16.62, -14.14), (-28.28, -7.508e-07, -14.14), (1.432e-06, -1.515e-06, -31.62), (-13.45, 9.772, 26.9), (5.137, 15.81, 26.9), (-8.313, 25.58, 16.63), (-26.9, 5.941e-07, 16.63), (16.63, 1.043e-06, 26.9), (21.76, 15.81, 16.63), (-30.08, 9.772, -1.941e-06), (-18.59, 25.58, -2.13e-06), (4.973e-08, 31.62, -1.581e-06), (18.59, 25.58, -5.047e-07), (30.08, 9.772, 6.886e-07), (-21.76, 15.81, -16.63), (8.313, 25.58, -16.63), (26.9, -8.593e-07, -16.63), (-16.63, -1.308e-06, -26.9), (-5.137, 15.81, -26.9), (13.45, 9.772, -26.9), (-24.33, 17.68, -2.035e-06), (-20.73, 21.1, 7.071), (-21.46, 21.63, -2.082e-06), (-19.66, 23.34, 3.536), (-22.53, 19.39, 3.536), (-22.9, 19.65, -2.059e-06), (-20.02, 23.61, -2.106e-06), (-20.2, 22.22, 5.303), (-19.12, 24.46, 1.768), (-21.63, 20.25, 5.303), (-23.43, 18.53, 1.768), (-20.56, 22.49, 1.768), (-21.1, 21.37, 3.536), (-22.0, 20.51, 1.768), (-22.18, 20.64, -2.071e-06), (-20.74, 22.62, -2.094e-06), (-19.93, 22.78, 4.419), (-19.39, 23.9, 2.652), (-22.08, 19.82, 4.419), (-22.98, 18.96, 2.652), (-21.01, 22.06, 0.8839), (-20.11, 22.92, 2.652), (-21.82, 20.38, 3.536), (-20.38, 22.36, 3.536), (-21.73, 21.07, 0.8839), (-22.26, 19.95, 2.652), (-20.29, 23.05, 0.8839), (-19.57, 24.04, 0.8839), (-19.84, 23.48, 1.768), (-20.83, 21.93, 2.652), (-21.55, 20.94, 2.652), (-21.28, 21.5, 1.768), (-23.16, 19.09, 0.8839), (-22.45, 20.08, 0.8839), (-22.71, 19.52, 1.768), (-21.37, 20.81, 4.419), (-20.65, 21.8, 4.419), (-20.92, 21.24, 5.303), (-6.725, 4.886, 29.26), (-18.17, 13.2, 20.52), (2.569, 7.906, 29.26), (6.939, 21.36, 20.52), (0.2137, 26.24, 15.38), (-15.6, 21.1, 15.38), (-24.89, 8.312, 15.38), (-29.18, 4.886, -7.071), (-26.48, 13.2, 7.071), (-13.66, 26.24, -7.071), (4.37, 29.26, 7.071), (-4.37, 29.26, -7.071), (13.66, 26.24, 7.071), (20.73, 21.1, -7.071), (-25.02, 7.906, -15.38), (-15.25, 21.36, -15.38), (-0.2137, 26.24, -15.38), (15.6, 21.1, -15.38), (-22.45, -1.03e-06, -20.52), (-8.313, -1.412e-06, -29.26), (-6.939, 21.36, -20.52), (-2.569, 7.906, -29.26), (18.17, 13.2, -20.52), (6.725, 4.886, -29.26), (-10.88, 17.68, 21.76), (-4.156, 12.79, 26.9), (-1.588, 20.7, 21.76), (-20.17, 4.886, 21.76), (-28.49, 4.886, 8.313), (-4.156, 28.6, 8.313), (-13.45, 25.58, 8.313), (-9.294, 28.6, -1.855e-06), (-25.92, 12.79, -8.313), (-20.17, 20.7, -8.313), (4.156, 28.6, -8.313), (9.294, 28.6, -1.043e-06), (13.45, 25.58, -8.313), (-13.45, 15.81, -21.76), (-19.19, 7.906, -21.76), (-10.88, 7.906, -26.9), (10.88, 17.68, -21.76), (1.588, 20.7, -21.76), (4.156, 12.79, -26.9), (-19.08, 24.81, 0.4419)], [], [(9, 13, 12), (3, 12, 13), (18, 3, 13), (13, 17, 18), (21, 18, 5), (30, 25, 19), (26, 32, 10), (25, 35, 1), (34, 26, 1), (31, 40, 19), (40, 27, 19), (27, 39, 19), (39, 30, 19), (32, 41, 10), (41, 28, 10), (28, 42, 10), (42, 33, 10), (51, 36, 45), (45, 40, 51), (31, 51, 40), (40, 45, 27), (51, 31, 52), (52, 53, 51), (36, 51, 53), (53, 52, 33), (42, 28, 46), (46, 53, 42), (33, 42, 53), (53, 46, 36), (54, 36, 46), (46, 48, 54), (37, 54, 48), (48, 46, 28), (54, 37, 55), (55, 56, 54), (36, 54, 56), (56, 55, 38), (49, 27, 45), (45, 56, 49), (38, 49, 56), (56, 45, 36), (50, 38, 55), (55, 47, 50), (29, 50, 47), (47, 55, 37), (30, 57, 25), (57, 35, 25), (57, 30, 58), (58, 59, 57), (35, 57, 59), (59, 58, 38), (50, 29, 44), (44, 59, 50), (38, 50, 59), (59, 44, 35), (49, 38, 58), (58, 39, 49), (27, 49, 39), (39, 58, 30), (60, 34, 43), (43, 47, 60), (37, 60, 47), (47, 43, 29), (60, 37, 61), (61, 62, 60), (34, 60, 62), (62, 61, 32), (34, 62, 26), (62, 32, 26), (41, 32, 61), (61, 48, 41), (28, 41, 48), (48, 61, 37), (35, 44, 1), (44, 29, 1), (29, 43, 1), (43, 34, 1), (68, 10, 87), (87, 64, 68), (1, 68, 64), (64, 87, 8), (88, 8, 87), (87, 89, 88), (9, 88, 89), (89, 87, 10), (67, 2, 66), (66, 89, 67), (10, 67, 89), (89, 66, 9), (88, 9, 65), (65, 63, 88), (8, 88, 63), (65, 0, 63), (90, 11, 69), (69, 64, 90), (8, 90, 64), (64, 69, 1), (9, 66, 13), (66, 2, 13), (0, 65, 12), (65, 9, 12), (91, 14, 71), (71, 69, 91), (11, 91, 69), (69, 71, 1), (92, 16, 73), (73, 67, 92), (10, 92, 67), (67, 73, 2), (92, 10, 93), (93, 94, 92), (16, 92, 94), (94, 93, 15), (72, 4, 74), (74, 94, 72), (15, 72, 94), (94, 74, 16), (17, 76, 18), (76, 5, 18), (2, 75, 13), (75, 17, 13), (77, 19, 95), (95, 70, 77), (6, 77, 70), (70, 95, 14), (78, 4, 72), (72, 96, 78), (19, 78, 96), (96, 72, 15), (79, 20, 97), (97, 74, 79), (4, 79, 74), (74, 97, 16), (98, 16, 97), (97, 99, 98), (17, 98, 99), (99, 97, 20), (80, 5, 76), (76, 99, 80), (20, 80, 99), (99, 76, 17), (98, 17, 75), (75, 73, 98), (16, 98, 73), (73, 75, 2), (100, 23, 83), (83, 78, 100), (19, 100, 78), (78, 83, 4), (100, 19, 101), (101, 102, 100), (23, 100, 102), (102, 101, 22), (82, 7, 84), (84, 102, 82), (22, 82, 102), (102, 84, 23), (81, 22, 101), (101, 77, 81), (6, 81, 77), (77, 101, 19), (103, 24, 85), (85, 80, 103), (20, 103, 80), (80, 85, 5), (103, 20, 104), (104, 105, 103), (24, 103, 105), (105, 104, 23), (84, 7, 86), (86, 105, 84), (23, 84, 105), (105, 86, 24), (83, 23, 104), (104, 79, 83), (4, 83, 79), (79, 104, 20), (5, 85, 21), (85, 24, 21), (14, 95, 25), (95, 19, 25), (1, 71, 25), (71, 14, 25), (10, 68, 26), (68, 1, 26), (19, 96, 31), (96, 15, 31), (15, 93, 33), (93, 10, 33), (52, 106, 33), (106, 15, 33), (15, 106, 31), (106, 52, 31)])
me_sphere.use_remesh_preserve_volume = False
me_sphere.use_remesh_preserve_attributes = False
me_sphere.use_mirror_vertex_groups = False
me_sphere.update()
me_plane = bpy.data.meshes.new('Plane')
me_plane.from_pydata([(4.25, 4.06, 0.0001214), (4.25, -4.25, 0.0001214), (-4.06, -4.25, 0.0001214), (-4.06, 4.06, 0.0001214)], [], [(0, 3, 2, 1)])
me_plane.materials.append(mat_transparent)
me_plane.use_remesh_preserve_volume = False
me_plane.use_remesh_preserve_attributes = False
me_plane.use_mirror_vertex_groups = False
me_plane.update()

# ---- objects
ob_cube_008 = bpy.data.objects.new('Cube.008', me_cube_013)
ob_cube_007 = bpy.data.objects.new('Cube.007', me_cube_012)
ob_cube_006 = bpy.data.objects.new('Cube.006', me_cube_011)
ob_cube_005 = bpy.data.objects.new('Cube.005', me_cube_010)
ob_cube_004 = bpy.data.objects.new('Cube.004', me_cube_009)
ob_cube_003 = bpy.data.objects.new('Cube.003', me_cube_008)
ob_cube_001 = bpy.data.objects.new('Cube.001', me_cube_007)
ob_cube_002 = bpy.data.objects.new('Cube.002', me_cube_006)
ob_plane_001 = bpy.data.objects.new('Plane.001', me_plane_022)
ob_cube = bpy.data.objects.new('Cube', me_cube)
ob_plane_015_001 = bpy.data.objects.new('Plane_015.001', me_plane_015_mesh_001)
ob_building_body = bpy.data.objects.new('Building_body', me_cube_014_mesh)
ob_cube_007_1 = bpy.data.objects.new('Cube_007', me_cube_015_mesh)
ob_cube_014 = bpy.data.objects.new('Cube_014', me_cube_016_mesh)
ob_cube_015 = bpy.data.objects.new('Cube_015', me_cube_018_mesh)
ob_plane_001_1 = bpy.data.objects.new('Plane_001', me_plane_001_mesh)
ob_plane_174 = bpy.data.objects.new('Plane_174', me_plane_002_mesh)
ob_plane_175 = bpy.data.objects.new('Plane_175', me_plane_003_mesh)
ob_plane_176 = bpy.data.objects.new('Plane_176', me_plane_004_mesh)
ob_plane_177 = bpy.data.objects.new('Plane_177', me_plane_005_mesh)
ob_plane_178 = bpy.data.objects.new('Plane_178', me_plane_006_mesh)
ob_plane_179 = bpy.data.objects.new('Plane_179', me_plane_007_mesh)
ob_plane_180 = bpy.data.objects.new('Plane_180', me_plane_008_mesh)
ob_plane_181 = bpy.data.objects.new('Plane_181', me_plane_009_mesh)
ob_plane_182 = bpy.data.objects.new('Plane_182', me_plane_010_mesh)
ob_plane_183 = bpy.data.objects.new('Plane_183', me_plane_017_mesh)
ob_plane_184 = bpy.data.objects.new('Plane_184', me_plane_018_mesh)
ob_plane_185 = bpy.data.objects.new('Plane_185', me_plane_019_mesh)
ob_plane_186 = bpy.data.objects.new('Plane_186', me_plane_020_mesh)
ob_cube_016 = bpy.data.objects.new('Cube_016', me_cube_019_mesh)
ob_plane_187 = bpy.data.objects.new('Plane_187', me_plane_209_mesh)
ob_plane_188 = bpy.data.objects.new('Plane_188', me_plane_210_mesh)
ob_plane_189 = bpy.data.objects.new('Plane_189', me_plane_211_mesh)
ob_plane_190 = bpy.data.objects.new('Plane_190', me_plane_212_mesh)
ob_plane_191 = bpy.data.objects.new('Plane_191', me_plane_213_mesh)
ob_plane_192 = bpy.data.objects.new('Plane_192', me_plane_214_mesh)
ob_plane_193 = bpy.data.objects.new('Plane_193', me_plane_215_mesh)
ob_plane_194 = bpy.data.objects.new('Plane_194', me_plane_216_mesh)
ob_plane_195 = bpy.data.objects.new('Plane_195', me_plane_217_mesh)
ob_plane_196 = bpy.data.objects.new('Plane_196', me_plane_218_mesh)
ob_plane_197 = bpy.data.objects.new('Plane_197', me_plane_219_mesh)
ob_plane_198 = bpy.data.objects.new('Plane_198', me_plane_220_mesh)
ob_plane_199 = bpy.data.objects.new('Plane_199', me_plane_221_mesh)
ob_plane_200 = bpy.data.objects.new('Plane_200', me_plane_222_mesh)
ob_plane_201 = bpy.data.objects.new('Plane_201', me_plane_223_mesh)
ob_plane_202 = bpy.data.objects.new('Plane_202', me_plane_224_mesh)
ob_plane_002 = bpy.data.objects.new('Plane_002', me_plane_011_mesh)
ob_plane_003 = bpy.data.objects.new('Plane_003', me_plane_012_mesh)
ob_plane_004 = bpy.data.objects.new('Plane_004', me_plane_013_mesh)
ob_plane_005 = bpy.data.objects.new('Plane_005', me_plane_014_mesh)
ob_plane_006 = bpy.data.objects.new('Plane_006', me_plane_015_mesh)
ob_plane_007 = bpy.data.objects.new('Plane_007', me_plane_016_mesh)
ob_plane_008 = bpy.data.objects.new('Plane_008', me_plane_021_mesh)
ob_plane_009 = bpy.data.objects.new('Plane_009', me_plane_022_mesh)
ob_plane_010 = bpy.data.objects.new('Plane_010', me_plane_023_mesh)
ob_plane_011 = bpy.data.objects.new('Plane_011', me_plane_024_mesh)
ob_plane_012 = bpy.data.objects.new('Plane_012', me_plane_025_mesh)
ob_plane_013 = bpy.data.objects.new('Plane_013', me_plane_026_mesh)
ob_plane_014 = bpy.data.objects.new('Plane_014', me_plane_027_mesh)
ob_plane_015 = bpy.data.objects.new('Plane_015', me_plane_028_mesh)
ob_plane_016 = bpy.data.objects.new('Plane_016', me_plane_029_mesh)
ob_plane_017 = bpy.data.objects.new('Plane_017', me_plane_030_mesh)
ob_plane_018 = bpy.data.objects.new('Plane_018', me_plane_031_mesh)
ob_plane_019 = bpy.data.objects.new('Plane_019', me_plane_225_mesh)
ob_plane_020 = bpy.data.objects.new('Plane_020', me_plane_226_mesh)
ob_plane_021 = bpy.data.objects.new('Plane_021', me_plane_227_mesh)
ob_plane_022 = bpy.data.objects.new('Plane_022', me_plane_228_mesh)
ob_plane_047 = bpy.data.objects.new('Plane.047', me_plane_185)
ob_camera = bpy.data.objects.new('Camera', cam_camera_001)
ob_sphere = bpy.data.objects.new('Sphere', me_sphere)
ob_lamp_001 = bpy.data.objects.new('Lamp.001', light_lamp)
ob_plane = bpy.data.objects.new('Plane', me_plane)

# ---- transforms, parenting, visibility, modifiers, constraints
ob_cube_008.location = (-0.2875, -1.228, 0.02871)
ob_cube_008.rotation_euler = (0.0, 0.0, 7.941)
ob_cube_008.lineart.crease_threshold = 0.0
ob_cube_007.location = (-0.2172, -1.291, 0.1122)
ob_cube_007.rotation_euler = (0.0, 0.0, 7.854)
ob_cube_007.lineart.crease_threshold = 0.0
ob_cube_006.location = (-0.1844, -1.304, 0.2371)
ob_cube_006.rotation_euler = (0.0, 0.0, 7.819)
ob_cube_006.lineart.crease_threshold = 0.0
ob_cube_005.location = (-0.1844, -0.4402, 0.2371)
ob_cube_005.rotation_euler = (0.0, 0.0, 7.819)
ob_cube_005.lineart.crease_threshold = 0.0
ob_cube_004.location = (-0.2172, -0.4268, 0.1122)
ob_cube_004.rotation_euler = (0.0, 0.0, 7.854)
ob_cube_004.lineart.crease_threshold = 0.0
ob_cube_003.location = (-0.2875, -0.3632, 0.02871)
ob_cube_003.rotation_euler = (0.0, 0.0, 7.941)
ob_cube_003.lineart.crease_threshold = 0.0
ob_cube_001.location = (-0.2875, -0.7416, 0.8078)
ob_cube_001.rotation_euler = (0.0, 0.0, 7.941)
ob_cube_001.lineart.crease_threshold = 0.0
ob_cube_002.location = (-0.5072, -0.5854, 0.7943)
ob_cube_002.rotation_euler = (0.0, 0.0, 8.203)
ob_cube_002.lineart.crease_threshold = 0.0
ob_plane_001.location = (-0.8819, -1.397, 0.8485)
ob_plane_001.rotation_euler = (1.571, 0.0, 7.854)
ob_plane_001.lineart.crease_threshold = 0.0
ob_cube.location = (-0.2353, -1.022, 0.005946)
ob_cube.rotation_euler = (0.0, 0.0, 7.854)
ob_cube.lineart.crease_threshold = 0.0
ob_plane_015_001.location = (-1.424, -1.641, 0.5221)
ob_plane_015_001.rotation_euler = (1.571, -5.96e-08, 6.283)
ob_plane_015_001.lineart.crease_threshold = 0.0
ob_building_body.location = (-2.814, 0.2369, 1.437)
ob_building_body.rotation_euler = (0.0, 0.0, 7.854)
ob_building_body.lineart.crease_threshold = 0.0
ob_cube_007_1.location = (-2.781, 0.2369, 3.527)
ob_cube_007_1.rotation_euler = (0.0, 0.0, 7.854)
ob_cube_007_1.lineart.crease_threshold = 0.0
ob_cube_014.location = (-1.093, -0.5889, -28.51)
ob_cube_014.rotation_euler = (0.0, 0.0, 11.0)
ob_cube_014.scale = (0.7104, 0.8242, 6.783)
ob_cube_014.lineart.crease_threshold = 0.0
ob_cube_015.location = (-1.093, 6.542, -28.5)
ob_cube_015.rotation_euler = (0.0, 0.0, 11.0)
ob_cube_015.scale = (0.7104, 0.8242, 6.783)
ob_cube_015.lineart.crease_threshold = 0.0
ob_plane_001_1.location = (1.044, 0.00162, -1.295)
ob_plane_001_1.rotation_euler = (-1.571, 3.142, 7.854)
ob_plane_001_1.scale = (1.0, 1.16, 1.16)
ob_plane_001_1.lineart.crease_threshold = 0.0
ob_plane_174.location = (1.044, 0.00162, -1.295)
ob_plane_174.rotation_euler = (-1.571, 3.142, 7.854)
ob_plane_174.scale = (1.0, 1.16, 1.16)
ob_plane_174.lineart.crease_threshold = 0.0
ob_plane_175.location = (1.044, 0.00162, -1.295)
ob_plane_175.rotation_euler = (-1.571, 3.142, 7.854)
ob_plane_175.scale = (1.0, 1.16, 1.16)
ob_plane_175.lineart.crease_threshold = 0.0
ob_plane_176.location = (1.044, -1.029, -1.295)
ob_plane_176.rotation_euler = (-1.571, 3.142, 7.854)
ob_plane_176.scale = (1.0, 1.16, 1.16)
ob_plane_176.lineart.crease_threshold = 0.0
ob_plane_177.location = (1.044, -1.029, -1.295)
ob_plane_177.rotation_euler = (-1.571, 3.142, 7.854)
ob_plane_177.scale = (1.0, 1.16, 1.16)
ob_plane_177.lineart.crease_threshold = 0.0
ob_plane_178.location = (1.044, -1.029, -1.295)
ob_plane_178.rotation_euler = (-1.571, 3.142, 7.854)
ob_plane_178.scale = (1.0, 1.16, 1.16)
ob_plane_178.lineart.crease_threshold = 0.0
ob_plane_179.location = (1.044, -3.182, -1.295)
ob_plane_179.rotation_euler = (-1.571, 3.142, 7.854)
ob_plane_179.scale = (1.0, 1.16, 1.16)
ob_plane_179.lineart.crease_threshold = 0.0
ob_plane_180.location = (1.044, -3.182, -1.295)
ob_plane_180.rotation_euler = (-1.571, 3.142, 7.854)
ob_plane_180.scale = (1.0, 1.16, 1.16)
ob_plane_180.lineart.crease_threshold = 0.0
ob_plane_181.location = (1.044, -3.182, -1.295)
ob_plane_181.rotation_euler = (-1.571, 3.142, 7.854)
ob_plane_181.scale = (1.0, 1.16, 1.16)
ob_plane_181.lineart.crease_threshold = 0.0
ob_plane_182.location = (1.044, -4.985, -1.295)
ob_plane_182.rotation_euler = (-1.571, 3.142, 7.854)
ob_plane_182.scale = (1.0, 1.16, 1.16)
ob_plane_182.lineart.crease_threshold = 0.0
ob_plane_183.location = (1.044, -4.985, -1.295)
ob_plane_183.rotation_euler = (-1.571, 3.142, 7.854)
ob_plane_183.scale = (1.0, 1.16, 1.16)
ob_plane_183.lineart.crease_threshold = 0.0
ob_plane_184.location = (1.044, -4.985, -1.295)
ob_plane_184.rotation_euler = (-1.571, 3.142, 7.854)
ob_plane_184.scale = (1.0, 1.16, 1.16)
ob_plane_184.lineart.crease_threshold = 0.0
ob_plane_185.location = (1.058, 1.91, 0.5417)
ob_plane_185.rotation_euler = (-1.571, 1.273e-13, 4.712)
ob_plane_185.scale = (-1.0, -1.16, -1.16)
ob_plane_185.lineart.crease_threshold = 0.0
ob_plane_186.location = (1.058, -2.221, 0.5417)
ob_plane_186.rotation_euler = (-1.571, 1.273e-13, 4.712)
ob_plane_186.scale = (-1.0, -1.16, -1.16)
ob_plane_186.lineart.crease_threshold = 0.0
ob_cube_016.location = (-2.814, 0.2369, 1.008)
ob_cube_016.rotation_euler = (0.0, 0.0, 7.854)
ob_cube_016.lineart.crease_threshold = 0.0
ob_plane_187.location = (3.125, -4.985, -1.455)
ob_plane_187.rotation_euler = (-1.571, 3.142, 7.854)
ob_plane_187.scale = (1.0, 1.16, 1.16)
ob_plane_187.lineart.crease_threshold = 0.0
ob_plane_188.location = (3.125, -4.985, -1.455)
ob_plane_188.rotation_euler = (-1.571, 3.142, 7.854)
ob_plane_188.scale = (1.0, 1.16, 1.16)
ob_plane_188.lineart.crease_threshold = 0.0
ob_plane_189.location = (3.125, -4.985, -1.455)
ob_plane_189.rotation_euler = (-1.571, 3.142, 7.854)
ob_plane_189.scale = (1.0, 1.16, 1.16)
ob_plane_189.lineart.crease_threshold = 0.0
ob_plane_190.location = (3.125, -3.182, -1.455)
ob_plane_190.rotation_euler = (-1.571, 3.142, 7.854)
ob_plane_190.scale = (1.0, 1.16, 1.16)
ob_plane_190.lineart.crease_threshold = 0.0
ob_plane_191.location = (3.125, -3.182, -1.455)
ob_plane_191.rotation_euler = (-1.571, 3.142, 7.854)
ob_plane_191.scale = (1.0, 1.16, 1.16)
ob_plane_191.lineart.crease_threshold = 0.0
ob_plane_192.location = (3.125, -3.182, -1.455)
ob_plane_192.rotation_euler = (-1.571, 3.142, 7.854)
ob_plane_192.scale = (1.0, 1.16, 1.16)
ob_plane_192.lineart.crease_threshold = 0.0
ob_plane_193.location = (3.125, -1.029, -1.455)
ob_plane_193.rotation_euler = (-1.571, 3.142, 7.854)
ob_plane_193.scale = (1.0, 1.16, 1.16)
ob_plane_193.lineart.crease_threshold = 0.0
ob_plane_194.location = (3.125, -1.029, -1.455)
ob_plane_194.rotation_euler = (-1.571, 3.142, 7.854)
ob_plane_194.scale = (1.0, 1.16, 1.16)
ob_plane_194.lineart.crease_threshold = 0.0
ob_plane_195.location = (3.125, -1.029, -1.455)
ob_plane_195.rotation_euler = (-1.571, 3.142, 7.854)
ob_plane_195.scale = (1.0, 1.16, 1.16)
ob_plane_195.lineart.crease_threshold = 0.0
ob_plane_196.location = (3.125, 0.00162, -1.455)
ob_plane_196.rotation_euler = (-1.571, 3.142, 7.854)
ob_plane_196.scale = (1.0, 1.16, 1.16)
ob_plane_196.lineart.crease_threshold = 0.0
ob_plane_197.location = (3.125, 0.00162, -1.455)
ob_plane_197.rotation_euler = (-1.571, 3.142, 7.854)
ob_plane_197.scale = (1.0, 1.16, 1.16)
ob_plane_197.lineart.crease_threshold = 0.0
ob_plane_198.location = (3.125, 0.00162, -1.455)
ob_plane_198.rotation_euler = (-1.571, 3.142, 7.854)
ob_plane_198.scale = (1.0, 1.16, 1.16)
ob_plane_198.lineart.crease_threshold = 0.0
ob_plane_199.location = (3.155, 1.91, 0.03494)
ob_plane_199.rotation_euler = (-1.571, 1.273e-13, 4.712)
ob_plane_199.scale = (-1.0, -1.16, -1.16)
ob_plane_199.lineart.crease_threshold = 0.0
ob_plane_200.location = (3.125, -6.155, -1.455)
ob_plane_200.rotation_euler = (-1.571, 3.142, 7.854)
ob_plane_200.scale = (1.0, 1.16, 1.16)
ob_plane_200.lineart.crease_threshold = 0.0
ob_plane_201.location = (3.125, -6.155, -1.455)
ob_plane_201.rotation_euler = (-1.571, 3.142, 7.854)
ob_plane_201.scale = (1.0, 1.16, 1.16)
ob_plane_201.lineart.crease_threshold = 0.0
ob_plane_202.location = (3.125, -6.155, -1.455)
ob_plane_202.rotation_euler = (-1.571, 3.142, 7.854)
ob_plane_202.scale = (1.0, 1.16, 1.16)
ob_plane_202.lineart.crease_threshold = 0.0
ob_plane_002.location = (1.058, -0.1734, 0.7196)
ob_plane_002.rotation_euler = (-1.571, 1.273e-13, 4.712)
ob_plane_002.scale = (-1.0, -1.16, -1.16)
ob_plane_002.lineart.crease_threshold = 0.0
ob_plane_003.location = (1.044, -4.068, -1.564)
ob_plane_003.rotation_euler = (-1.571, 3.142, 7.854)
ob_plane_003.scale = (1.0, 1.16, 1.16)
ob_plane_003.lineart.crease_threshold = 0.0
ob_plane_004.location = (1.044, -4.068, -2.278)
ob_plane_004.rotation_euler = (-1.571, 3.142, 7.854)
ob_plane_004.scale = (1.0, 1.16, 1.16)
ob_plane_004.lineart.crease_threshold = 0.0
ob_plane_005.location = (1.044, -4.068, -2.019)
ob_plane_005.rotation_euler = (-1.571, 3.142, 7.854)
ob_plane_005.scale = (1.0, 1.16, 1.16)
ob_plane_005.lineart.crease_threshold = 0.0
ob_plane_006.location = (1.044, -3.421, -2.019)
ob_plane_006.rotation_euler = (-1.571, 3.142, 7.854)
ob_plane_006.scale = (1.0, 1.16, 1.16)
ob_plane_006.lineart.crease_threshold = 0.0
ob_plane_007.location = (1.044, -4.068, -1.71)
ob_plane_007.rotation_euler = (-1.571, 3.142, 7.854)
ob_plane_007.scale = (1.0, 1.16, 1.16)
ob_plane_007.lineart.crease_threshold = 0.0
ob_plane_008.location = (1.044, -4.397, -1.685)
ob_plane_008.rotation_euler = (-1.571, 3.142, 7.854)
ob_plane_008.scale = (1.0, 1.16, 1.16)
ob_plane_008.lineart.crease_threshold = 0.0
ob_plane_009.location = (1.044, -4.068, -1.849)
ob_plane_009.rotation_euler = (-1.571, 3.142, 7.854)
ob_plane_009.scale = (1.0, 1.16, 1.16)
ob_plane_009.lineart.crease_threshold = 0.0
ob_plane_010.location = (1.044, -4.068, -1.904)
ob_plane_010.rotation_euler = (-1.571, 3.142, 7.854)
ob_plane_010.scale = (1.0, 1.16, 1.16)
ob_plane_010.lineart.crease_threshold = 0.0
ob_plane_011.location = (1.044, -4.068, -2.016)
ob_plane_011.rotation_euler = (-1.571, 3.142, 7.854)
ob_plane_011.scale = (1.0, 1.16, 1.16)
ob_plane_011.lineart.crease_threshold = 0.0
ob_plane_012.location = (1.044, -4.068, -1.962)
ob_plane_012.rotation_euler = (-1.571, 3.142, 7.854)
ob_plane_012.scale = (1.0, 1.16, 1.16)
ob_plane_012.lineart.crease_threshold = 0.0
ob_plane_013.location = (1.05, -4.075, -2.192)
ob_plane_013.rotation_euler = (-1.571, 3.142, 7.854)
ob_plane_013.scale = (1.0, 1.16, 1.16)
ob_plane_013.lineart.crease_threshold = 0.0
ob_plane_014.location = (1.044, -4.396, -1.839)
ob_plane_014.rotation_euler = (-1.571, 3.142, 7.854)
ob_plane_014.scale = (1.0, 1.16, 1.16)
ob_plane_014.lineart.crease_threshold = 0.0
ob_plane_015.location = (1.044, -4.396, -1.784)
ob_plane_015.rotation_euler = (-1.571, 3.142, 7.854)
ob_plane_015.scale = (1.0, 1.16, 1.16)
ob_plane_015.lineart.crease_threshold = 0.0
ob_plane_016.location = (5.96e-07, 1.086, 0.0)
ob_plane_016.rotation_euler = (-1.571, 3.142, 7.854)
ob_plane_016.scale = (1.0, 1.16, 1.16)
ob_plane_016.lineart.crease_threshold = 0.0
ob_plane_017.location = (5.96e-07, 1.086, 0.0)
ob_plane_017.rotation_euler = (-1.571, 3.142, 7.854)
ob_plane_017.scale = (1.0, 1.16, 1.16)
ob_plane_017.lineart.crease_threshold = 0.0
ob_plane_018.location = (3.125, -4.127, -1.692)
ob_plane_018.rotation_euler = (-1.571, 3.142, 7.854)
ob_plane_018.scale = (1.0, 1.16, 1.16)
ob_plane_018.lineart.crease_threshold = 0.0
ob_plane_019.location = (3.126, -2.234, -1.108)
ob_plane_019.rotation_euler = (-1.571, 3.142, 7.854)
ob_plane_019.scale = (1.0, 1.16, 1.16)
ob_plane_019.lineart.crease_threshold = 0.0
ob_plane_020.location = (3.126, -4.127, -2.53)
ob_plane_020.rotation_euler = (-1.571, 3.142, 7.854)
ob_plane_020.scale = (1.0, 1.16, 1.16)
ob_plane_020.lineart.crease_threshold = 0.0
ob_plane_021.location = (3.126, -4.127, -2.159)
ob_plane_021.rotation_euler = (-1.571, 3.142, 7.854)
ob_plane_021.scale = (1.0, 1.16, 1.16)
ob_plane_021.lineart.crease_threshold = 0.0
ob_plane_022.location = (3.126, -4.127, -1.726)
ob_plane_022.rotation_euler = (-1.571, 3.142, 7.854)
ob_plane_022.scale = (1.0, 1.16, 1.16)
ob_plane_022.lineart.crease_threshold = 0.0
ob_plane_047.location = (0.0, 0.0, 0.0)
ob_plane_047.rotation_euler = (0.0, 0.0, 7.854)
ob_plane_047.lock_rotations_4d = False
ob_plane_047.empty_display_type = 'ARROWS'
ob_plane_047.color = (0.0, 0.0, 0.0, 1.0)
ob_plane_047.lineart.crease_threshold = 0.0
ob_camera.location = (10.0, -10.0, 11.6)
ob_camera.rotation_euler = (1.047, 0.0, 0.7854)
ob_camera.lock_rotations_4d = False
ob_camera.empty_display_type = 'ARROWS'
ob_camera.color = (0.0, 0.0, 0.0, 1.0)
ob_camera.lineart.crease_threshold = 0.0
ob_sphere.location = (-0.02993, 0.1261, 0.07312)
ob_sphere.rotation_euler = (1.571, -0.0, 1.571)
ob_sphere.lock_rotations_4d = False
ob_sphere.empty_display_type = 'ARROWS'
ob_sphere.color = (0.0, 0.0, 0.0, 1.0)
ob_sphere.show_instancer_for_render = False
ob_sphere.instance_type = 'VERTS'
ob_sphere.use_instance_vertices_rotation = True
ob_sphere.lineart.crease_threshold = 0.0
ob_lamp_001.parent = ob_sphere
ob_lamp_001.matrix_parent_inverse = Matrix(((-4.371e-08, 1.0, -2.118e-22, -0.1261), (4.371e-08, 1.911e-15, 1.0, -0.07312), (1.0, 4.371e-08, -4.371e-08, 0.02993), (0.0, 0.0, 0.0, 1.0)))
ob_lamp_001.location = (-0.02993, 0.1261, 0.07312)
ob_lamp_001.rotation_euler = (1.571, -0.0, 1.571)
ob_lamp_001.lock_rotations_4d = False
ob_lamp_001.empty_display_type = 'ARROWS'
ob_lamp_001.color = (0.0, 0.0, 0.0, 1.0)
ob_lamp_001.lineart.crease_threshold = 0.0
ob_plane.location = (0.0, 0.0, 0.0)
ob_plane.lock_rotations_4d = False
ob_plane.empty_display_type = 'ARROWS'
ob_plane.color = (0.0, 0.0, 0.0, 1.0)
ob_plane.lineart.crease_threshold = 0.0

# ---- collection membership
col_collection_1.objects.link(ob_cube_008)
col_collection_1.objects.link(ob_cube_007)
col_collection_1.objects.link(ob_cube_006)
col_collection_1.objects.link(ob_cube_005)
col_collection_1.objects.link(ob_cube_004)
col_collection_1.objects.link(ob_cube_003)
col_collection_1.objects.link(ob_cube_001)
col_collection_1.objects.link(ob_cube_002)
col_collection_1.objects.link(ob_plane_001)
col_collection_1.objects.link(ob_cube)
col_collection_1.objects.link(ob_plane_015_001)
col_collection_1.objects.link(ob_building_body)
col_collection_1.objects.link(ob_cube_007_1)
col_collection_1.objects.link(ob_cube_014)
col_collection_1.objects.link(ob_cube_015)
col_collection_1.objects.link(ob_plane_001_1)
col_collection_1.objects.link(ob_plane_174)
col_collection_1.objects.link(ob_plane_175)
col_collection_1.objects.link(ob_plane_176)
col_collection_1.objects.link(ob_plane_177)
col_collection_1.objects.link(ob_plane_178)
col_collection_1.objects.link(ob_plane_179)
col_collection_1.objects.link(ob_plane_180)
col_collection_1.objects.link(ob_plane_181)
col_collection_1.objects.link(ob_plane_182)
col_collection_1.objects.link(ob_plane_183)
col_collection_1.objects.link(ob_plane_184)
col_collection_1.objects.link(ob_plane_185)
col_collection_1.objects.link(ob_plane_186)
col_collection_1.objects.link(ob_cube_016)
col_collection_1.objects.link(ob_plane_187)
col_collection_1.objects.link(ob_plane_188)
col_collection_1.objects.link(ob_plane_189)
col_collection_1.objects.link(ob_plane_190)
col_collection_1.objects.link(ob_plane_191)
col_collection_1.objects.link(ob_plane_192)
col_collection_1.objects.link(ob_plane_193)
col_collection_1.objects.link(ob_plane_194)
col_collection_1.objects.link(ob_plane_195)
col_collection_1.objects.link(ob_plane_196)
col_collection_1.objects.link(ob_plane_197)
col_collection_1.objects.link(ob_plane_198)
col_collection_1.objects.link(ob_plane_199)
col_collection_1.objects.link(ob_plane_200)
col_collection_1.objects.link(ob_plane_201)
col_collection_1.objects.link(ob_plane_202)
col_collection_1.objects.link(ob_plane_002)
col_collection_1.objects.link(ob_plane_003)
col_collection_1.objects.link(ob_plane_004)
col_collection_1.objects.link(ob_plane_005)
col_collection_1.objects.link(ob_plane_006)
col_collection_1.objects.link(ob_plane_007)
col_collection_1.objects.link(ob_plane_008)
col_collection_1.objects.link(ob_plane_009)
col_collection_1.objects.link(ob_plane_010)
col_collection_1.objects.link(ob_plane_011)
col_collection_1.objects.link(ob_plane_012)
col_collection_1.objects.link(ob_plane_013)
col_collection_1.objects.link(ob_plane_014)
col_collection_1.objects.link(ob_plane_015)
col_collection_1.objects.link(ob_plane_016)
col_collection_1.objects.link(ob_plane_017)
col_collection_1.objects.link(ob_plane_018)
col_collection_1.objects.link(ob_plane_019)
col_collection_1.objects.link(ob_plane_020)
col_collection_1.objects.link(ob_plane_021)
col_collection_1.objects.link(ob_plane_022)
col_collection_1.objects.link(ob_plane_047)
col_collection_2.objects.link(ob_camera)
col_collection_3.objects.link(ob_sphere)
col_collection_3.objects.link(ob_lamp_001)
col_collection_4.objects.link(ob_plane)

# ---- scene / render settings (as saved in the file)
scene.camera = ob_camera
scene.frame_start = 1; scene.frame_end = 250; scene.frame_set(2)
scene.render.engine = 'BLENDER_EEVEE_NEXT'
scene.render.image_settings.color_mode = 'RGB'
scene.render.image_settings.compression = 90
scene.render.resolution_x = 128
scene.render.resolution_y = 128
scene.render.pixel_aspect_x = 100.0
scene.render.pixel_aspect_y = 100.0
scene.render.fps = 25
scene.render.dither_intensity = 0.0
scene.render.use_compositing = False
scene.render.use_sequencer = False
scene.render.bake_margin = 2
scene.render.bake_bias = 0.0
scene.render.use_stamp_time = False
scene.render.use_stamp_date = False
scene.render.use_stamp_frame = False
scene.render.use_stamp_camera = False
scene.render.use_stamp_scene = False
scene.render.use_stamp_filename = False
scene.render.use_stamp_render_time = False
scene.render.stamp_font_size = 0
scene.cycles.use_denoising = False
scene.cycles.samples = 10
scene.cycles.sampling_pattern = 'TABULATED_SOBOL'
scene.cycles.light_sampling_threshold = 0.0
scene.cycles.use_adaptive_sampling = False
scene.cycles.use_light_tree = False
scene.cycles.blur_glossy = 0.0
scene.cycles.volume_bounces = 1
scene.cycles.pixel_filter_type = 'GAUSSIAN'
scene.cycles.sample_clamp_indirect = 0.0
scene.view_settings.view_transform = 'Raw'
bpy.context.view_layer.update()

